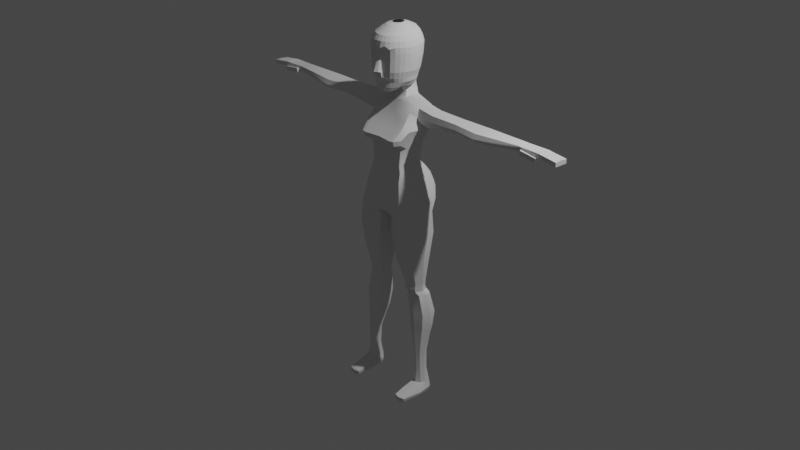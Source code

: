 # Source: personajehbdgfvjkhbdfvjhbdfjhb.blend  (saved by Blender 3.2.14; exported with 4.5.12 LTS)
import bpy
from mathutils import Matrix  # noqa: F401  (used for matrix-valued properties, if any)

bpy.ops.wm.read_factory_settings(use_empty=True)
scene = bpy.context.scene
scene.name = 'Scene'

# ---- collections
col_collection = bpy.data.collections.new('Collection'); scene.collection.children.link(col_collection)

# ---- node groups
ng_auto_smooth = bpy.data.node_groups.new('Auto Smooth', 'GeometryNodeTree')
_s = ng_auto_smooth.interface.new_socket(name='Geometry', in_out='OUTPUT', socket_type='NodeSocketGeometry')
_s = ng_auto_smooth.interface.new_socket(name='Geometry', in_out='INPUT', socket_type='NodeSocketGeometry')
_s = ng_auto_smooth.interface.new_socket(name='Angle', in_out='INPUT', socket_type='NodeSocketFloat')
_s.subtype = 'ANGLE'
_s.min_value = 0.0
_s.max_value = 3.142
ng_auto_smooth.is_modifier = True
_N = ng_auto_smooth.nodes; _L = ng_auto_smooth.links
n0 = _N.new('NodeGroupOutput'); n0.name = 'Group Output'; n0.location = (480, -100)
n1 = _N.new('NodeGroupInput'); n1.name = 'Group Input'; n1.location = (-420, -300)
n2 = _N.new('NodeGroupInput'); n2.name = 'Group Input.001'; n2.location = (-60, -100)
n3 = _N.new('GeometryNodeSetShadeSmooth'); n3.name = 'Set Shade Smooth'; n3.location = (120, -100)
n3.domain = 'EDGE'
n4 = _N.new('GeometryNodeSetShadeSmooth'); n4.name = 'Set Shade Smooth.001'; n4.location = (300, -100)
n5 = _N.new('GeometryNodeInputMeshEdgeAngle'); n5.name = 'Edge Angle'; n5.location = (-420, -220)
n6 = _N.new('GeometryNodeInputEdgeSmooth'); n6.name = 'Is Edge Smooth'; n6.location = (-60, -160)
n7 = _N.new('GeometryNodeInputShadeSmooth'); n7.name = 'Is Face Smooth'; n7.location = (-240, -340)
n8 = _N.new('FunctionNodeBooleanMath'); n8.name = 'Boolean Math'; n8.location = (-60, -220)
n9 = _N.new('FunctionNodeCompare'); n9.name = 'Compare'; n9.location = (-240, -180)
n9.operation = 'LESS_EQUAL'
_L.new(n5.outputs[0], n9.inputs[0])
_L.new(n4.outputs[0], n0.inputs[0])
_L.new(n1.outputs[1], n9.inputs[1])
_L.new(n9.outputs[0], n8.inputs[0])
_L.new(n7.outputs[0], n8.inputs[1])
_L.new(n2.outputs[0], n3.inputs[0])
_L.new(n6.outputs[0], n3.inputs[1])
_L.new(n3.outputs[0], n4.inputs[0])
_L.new(n8.outputs[0], n3.inputs[2])
n0.is_active_output = True

# ---- world
world_world = bpy.data.worlds.new('World'); scene.world = world_world
world_world.use_nodes = True; world_world.node_tree.nodes.clear()
_N = world_world.node_tree.nodes; _L = world_world.node_tree.links
n0 = _N.new('ShaderNodeOutputWorld'); n0.name = 'World Output'; n0.location = (300, 300)
n1 = _N.new('ShaderNodeBackground'); n1.name = 'Background'; n1.location = (10, 300)
n1.inputs[0].default_value = (0.05088, 0.05088, 0.05088, 1.0)
_L.new(n1.outputs[0], n0.inputs[0])
n0.is_active_output = True
world_world.color = (0.05088, 0.05088, 0.05088)
world_world.use_sun_shadow = False
world_world.sun_shadow_jitter_overblur = 0.0

# ---- cameras
cam_camera = bpy.data.cameras.new('Camera')
cam_camera.clip_end = 100.0
cam_camera.ortho_scale = 7.314

# ---- lights
light_light = bpy.data.lights.new('Light', 'POINT')
light_light.transmission_factor = 0.0
light_light.energy = 1000.0
light_light.shadow_soft_size = 0.1
light_light.shadow_maximum_resolution = 0.006
light_light.use_absolute_resolution = True

# ---- meshes
me_cylinder_001 = bpy.data.meshes.new('Cylinder.001')
me_cylinder_001.from_pydata([(-4.61, 1.561, -13.86), (-6.399, 1.0, 1.0), (-3.31, 1.089, -13.86), (-5.756, 0.7071, 1.0), (-2.771, -0.05123, -13.86), (-5.489, 2.98e-08, 1.0), (-3.31, -1.192, -13.86), (-5.756, -0.7071, 1.0), (-4.61, -1.664, -13.86), (-6.399, -1.0, 1.0), (-5.911, -1.192, -13.86), (-7.042, -0.7071, 1.0), (-6.45, -0.05123, -13.86), (-7.309, 2.98e-08, 1.0), (-5.911, 1.089, -13.86), (-7.042, 0.7071, 1.0), (-5.013, 1.128, -12.67), (-3.513, 0.6502, -12.67), (-2.891, -0.5023, -12.67), (-3.513, -1.655, -12.67), (-5.013, -2.132, -12.67), (-6.513, -1.655, -12.67), (-7.135, -0.5023, -12.67), (-6.513, 0.6502, -12.67), (-3.409, 1.007, -13.26), (-2.88, -0.19, -13.26), (-3.409, -1.387, -13.26), (-4.685, -1.882, -13.26), (-5.961, -1.387, -13.26), (-6.489, -0.19, -13.26), (-5.961, 1.007, -13.26), (-4.685, 1.502, -13.26), (-5.705, 1.18, -9.314), (-3.939, 0.6266, -9.314), (-3.208, -0.7095, -9.314), (-3.939, -2.046, -9.314), (-5.705, -2.599, -9.314), (-7.47, -2.046, -9.314), (-8.201, -0.7095, -9.314), (-7.47, 0.6266, -9.314), (-5.891, 1.107, -5.423), (-4.577, 0.688, -5.423), (-4.033, -0.3231, -5.423), (-4.577, -1.334, -5.423), (-5.891, -1.753, -5.423), (-7.205, -1.334, -5.423), (-7.749, -0.3231, -5.423), (-7.205, 0.688, -5.423), (-4.272, 0.6317, -6.668), (-3.637, -0.539, -6.668), (-4.272, -1.71, -6.668), (-5.805, -2.194, -6.668), (-7.338, -1.71, -6.668), (-7.972, -0.539, -6.668), (-7.338, 0.6317, -6.668), (-5.805, 1.117, -6.668), (-6.234, 1.122, -2.295), (-5.455, 0.8044, -2.295), (-5.132, 0.03668, -2.295), (-5.455, -0.7311, -2.295), (-6.234, -1.049, -2.295), (-7.014, -0.7311, -2.295), (-7.337, 0.03668, -2.295), (-7.014, 0.8044, -2.295), (-3.988, 3.664, -23.12), (-1.421, 2.636, -23.12), (-0.357, 0.1525, -23.12), (-1.421, -2.331, -23.12), (-3.988, -3.359, -23.12), (-6.556, -2.331, -23.12), (-7.619, 0.1525, -23.12), (-6.556, 2.636, -23.12), (-4.552, -1.667, -14.73), (-3.132, -1.207, -14.73), (-5.972, 1.013, -14.73), (-6.56, -0.09727, -14.73), (-2.544, -0.09727, -14.73), (-3.132, 1.013, -14.73), (-5.972, -1.207, -14.73), (-4.552, 1.473, -14.73), (-4.27, -2.35, -18.2), (-6.264, 1.987, -18.2), (-1.451, 0.1906, -18.2), (-6.264, -1.606, -18.2), (-4.27, 2.731, -18.2), (-2.276, -1.606, -18.2), (-7.09, 0.1906, -18.2), (-2.276, 1.987, -18.2), (-3.839, 2.995, -27.29), (-1.51, 2.775, -26.36), (-0.5453, 0.1525, -25.72), (-1.51, -2.331, -26.1), (-4.229, -3.887, -27.44), (-5.979, -3.121, -28.37), (-7.132, -0.5709, -28.61), (-6.168, 1.951, -28.22), (0.0, 2.95, -26.68), (0.0, 0.1525, -25.78), (0.0, -2.331, -26.1), (0.0, -3.376, -27.17), (-3.523, 2.416, -33.51), (-2.886, 2.446, -33.47), (-2.872, -2.67, -33.41), (-4.114, -2.267, -33.43), (-4.424, -0.295, -33.57), (-4.16, 1.622, -33.55), (0.0, 2.471, -33.27), (0.0, -2.496, -34.52), (-6.111, -0.7475, -30.44), (-5.452, -3.243, -29.95), (0.0, -4.213, -29.28), (-4.937, -3.351, -31.11), (-5.484, 1.921, -30.21), (0.0, 3.003, -28.78), (-2.454, 2.7, -29.15), (-3.969, 3.026, -29.68), (-3.884, -3.188, -26.04), (-1.483, -1.876, -25.21), (-0.4888, 0.4624, -24.94), (-1.483, 2.457, -25.39), (-6.284, 2.457, -26.69), (-7.278, 0.1187, -26.96), (-6.284, -2.219, -26.69), (-3.884, 3.425, -26.04), (-5.139, -0.5933, -32.49), (0.0, -3.789, -31.71), (-4.693, 1.777, -32.37), (0.0, 2.98, -31.46), (-4.608, -3.008, -32.38), (-3.065, -3.724, -32.24), (-2.542, 2.601, -31.8), (-3.618, 2.759, -32.09), (-3.216, 2.328, -34.63), (-2.863, 2.446, -34.61), (-3.568, -1.79, -34.65), (-3.714, -0.08393, -34.66), (-3.568, 1.622, -34.65), (0.0, 2.097, -34.51), (-0.892, -2.32, -34.56), (-4.756, -3.276, -43.11), (-5.061, -2.887, -43.37), (-5.444, -1.753, -44.36), (-5.032, -0.2609, -43.68), (0.0, 0.1778, -44.28), (-5.256, 1.959, -40.5), (-5.687, -0.2974, -40.51), (-5.256, -2.553, -40.5), (-4.215, -2.946, -40.48), (0.0, 2.587, -40.34), (-3.174, 3.048, -40.46), (-4.215, 2.893, -40.48), (-4.41, -0.08393, -37.6), (-3.597, -2.261, -37.57), (-3.023, 2.446, -37.55), (-4.172, 1.622, -37.59), (-4.172, -1.79, -37.59), (0.0, 2.097, -37.45), (-3.597, 2.328, -37.57), (0.0, -2.496, -37.46), (-4.643, 3.082, -39.3), (-4.643, -2.132, -39.3), (0.0, 3.763, -39.16), (-3.884, 4.095, -39.28), (-4.957, 0.6373, -39.31), (-3.125, 4.264, -39.26), (-4.978, 0.0083, -42.35), (-5.308, -3.162, -42.05), (0.0, 0.7263, -42.94), (-4.177, 0.9596, -43.07), (-3.305, 1.078, -43.05), (-5.63, -1.057, -40.58), (-4.205, -3.137, -41.54), (-3.21, 2.137, -41.52), (-5.154, -0.2734, -41.36), (-5.151, -2.775, -41.08), (0.0, 1.709, -41.41), (-4.205, 1.993, -41.54), (-4.683, 0.7336, -38.45), (-3.074, 4.044, -38.41), (-4.407, 2.966, -38.45), (-4.407, -1.902, -38.45), (0.0, 3.587, -38.3), (-3.74, 3.89, -38.43), (-1.147, -3.258, -44.37), (-1.717, -2.932, -44.69), (-2.074, -1.812, -45.06), (-1.717, -0.3112, -44.69), (0.0, -3.559, -46.17), (0.0, -2.892, -39.45), (-13.57, -3.23, -42.51), (-13.64, -2.887, -43.08), (-13.61, -0.2609, -43.25), (-13.56, 0.0083, -42.52), (-13.73, -0.2734, -41.98), (-14.02, -1.753, -43.76), (-14.21, -1.057, -41.55), (-13.73, -2.775, -41.82), (-8.27, -2.887, -43.01), (-8.187, 0.0083, -42.24), (-8.363, -0.2734, -41.49), (-8.36, -2.775, -41.28), (-8.205, -3.23, -42.23), (-8.241, -0.2609, -43.25), (-8.653, -1.753, -43.84), (-8.839, -1.057, -40.9), (-27.4, -1.11, -42.39), (-27.41, -1.649, -43.45), (-27.43, -0.4637, -43.4), (-27.43, -2.614, -42.96), (-18.59, -3.337, -42.98), (-18.48, 0.4263, -42.41), (-18.71, 0.06016, -41.86), (-18.7, -3.192, -41.7), (-18.5, -3.782, -42.41), (-18.55, 0.07644, -43.15), (-19.08, -1.862, -43.68), (-19.32, -0.958, -41.42), (-27.07, -2.875, -42.98), (-27.07, -0.4637, -43.42), (-27.05, -1.649, -43.67), (-27.04, -1.11, -42.41), (-27.07, -2.596, -43.32), (-27.07, -0.2452, -42.99), (-27.06, -0.4739, -42.67), (-27.06, -2.506, -42.58), (-0.933, -0.1991, -46.2), (-0.933, -3.094, -46.2), (-1.225, -2.67, -46.2), (-1.346, -1.646, -46.14), (-1.225, -0.623, -46.2), (-0.9589, 0.5736, -47.32), (-0.9589, -2.927, -47.32), (-1.312, -2.414, -47.32), (-1.459, -1.177, -47.25), (-1.312, 0.06101, -47.32), (-0.8926, -0.236, -45.52), (-1.137, -3.228, -45.21), (-1.57, -1.749, -45.64), (-1.371, -0.6793, -45.52), (-1.371, -2.82, -45.52), (-5.028, -3.059, -42.86), (0.0, 0.5819, -47.34), (0.0, -0.2262, -45.47), (0.0, -0.1895, -46.23), (0.0, -3.178, -40.41), (0.0, -3.082, -41.37), (0.0, -3.178, -42.33), (0.0, -3.273, -43.29), (0.0, -3.368, -44.25), (0.0, -3.464, -45.21), (-3.686, -3.26, -43.38), (-5.017, -2.929, -43.64), (-3.481, -3.125, -42.99), (-3.357, -3.213, -42.34), (-4.552, -3.437, -42.34), (-4.786, -3.122, -43.51), (-4.655, -3.339, -42.89), (-3.686, -3.26, -43.38), (-2.009, -3.199, -42.34), (-1.22, -3.021, -33.26), (-1.74, -2.496, -37.51), (-2.019, -3.187, -43.12), (-2.053, -3.259, -44.01), (-1.97, -3.738, -27.27), (-1.973, -3.18, -40.44), (-1.321, -3.908, -32.05), (-1.706, -4.487, -29.36), (-2.001, -3.22, -41.45), (-3.467, -4.488, -29.66), (-2.518, 2.659, -30.23), (-3.853, 2.917, -30.66), (-3.458, -4.257, -30.72), (-5.742, -0.6845, -31.28), (0.0, -4.046, -30.26), (-5.189, 1.862, -31.1), (0.0, 2.994, -29.88), (-1.455, -4.349, -30.44), (-2.882, -3.813, -27.34), (-2.057, -2.811, -33.32), (-2.179, -3.826, -32.2), (-2.593, -4.525, -29.47), (-2.473, -4.474, -30.56), (-5.276, -1.422, -13.86), (-6.728, -0.8502, 1.0), (-5.78, -1.888, -12.67), (-5.337, -1.629, -13.26), (-6.608, -2.316, -9.314), (-6.563, -1.539, -5.423), (-6.589, -1.946, -6.668), (-6.633, -0.8864, -2.295), (-5.301, -2.833, -23.12), (-5.278, -1.432, -14.73), (-5.29, -1.97, -18.2), (-5.303, -3.76, -28.07), (-3.903, -2.815, -33.43), (-5.111, -2.693, -26.37), (-3.998, -3.671, -32.31), (-4.624, -4.271, -29.95), (-4.477, -4.03, -30.93), (-1.784, -2.143, -34.59), (-2.676, -1.966, -34.62), (0.0, -3.098, -33.22), (-2.676, -1.966, -34.62), (-6.345, 5.057, 5.372), (-5.431, 4.85, 5.372), (-5.427, 1.601, 5.372), (-5.607, -0.7938, 5.441), (-6.549, -1.55, 5.441), (-7.589, -0.7938, 5.441), (-7.805, 1.601, 5.372), (-7.47, 4.85, 5.372), (-7.129, -1.368, 5.441), (-6.472, -1.388, 3.29), (-6.937, -1.253, 3.29), (-5.564, -1.033, 3.29), (-6.472, 1.314, 3.29), (-5.564, 0.8653, 3.29), (-5.188, 0.05029, 3.29), (-7.38, 0.8653, 3.29), (-7.757, 0.05029, 3.29), (-7.38, -1.033, 3.29), (-6.512, -1.55, 4.444), (-5.18, -0.7938, 4.444), (-6.302, 5.057, 4.589), (-4.994, 1.601, 4.513), (-7.525, 4.85, 4.589), (-8.238, 1.601, 4.513), (-7.28, -1.368, 4.444), (-5.289, 4.85, 4.589), (-7.931, -0.7938, 4.444), (-6.532, -1.55, 4.942), (-5.35, -0.7938, 4.942), (-6.32, 5.057, 4.942), (-5.119, 1.601, 4.942), (-7.652, 4.85, 4.942), (-8.073, 1.601, 4.942), (-7.224, -1.368, 4.942), (-5.198, 4.85, 4.942), (-7.802, -0.7938, 4.942), (-5.818, -1.273, 4.942), (-5.776, -1.312, 4.444), (-5.95, -1.364, 3.29), (-6.016, -1.302, 5.441), (-7.166, -1.33, 4.06), (-5.222, 3.077, 4.107), (-7.748, -0.8734, 4.06), (-6.499, -1.496, 4.06), (-5.308, -0.8734, 4.06), (-6.568, 3.239, 4.107), (-5.058, 1.086, 4.107), (-7.636, 3.077, 4.107), (-8.078, 1.086, 4.107), (-5.834, -1.329, 4.06), (-27.43, -2.596, -43.3), (-27.43, -0.5061, -42.97), (-27.43, -0.4739, -42.65), (-27.43, -2.506, -42.56), (-31.77, -1.649, -43.45), (-31.79, -0.3937, -43.4), (-31.79, -2.66, -43.3), (-31.79, -0.3936, -42.65), (-31.79, -2.662, -42.56), (-27.82, -0.4707, -43.07), (-27.61, -0.5016, -42.35), (-31.79, -2.633, -43.27), (-31.79, -2.634, -42.56), (-28.13, -0.01636, -43.07), (-27.92, -0.04728, -42.35), (-31.79, -0.3937, -43.36), (-31.77, -1.521, -43.39), (-31.79, -0.3936, -42.68), (-31.78, -0.9051, -43.34), (-31.78, -2.089, -43.3), (-31.78, -0.9522, -43.34), (-31.78, -2.141, -43.29), (-31.79, -0.9607, -42.62), (-31.79, -1.528, -42.6), (-31.79, -2.095, -42.58), (-31.77, -1.568, -43.39), (-31.79, -0.3936, -42.68), (-31.79, -0.3936, -42.68), (-31.79, -1.527, -42.63), (-31.79, -0.9174, -42.65), (-31.79, -2.095, -42.61), (-31.79, -2.145, -42.58), (-31.79, -0.9603, -42.65), (-31.79, -2.145, -42.61), (-31.79, -1.568, -42.6), (-31.79, -1.568, -42.63), (-31.79, -0.3937, -43.36), (-31.79, -2.661, -43.27), (-31.79, -0.918, -42.62), (-31.79, -2.661, -42.59), (-31.78, -2.14, -43.38), (-31.78, -2.088, -43.38), (-31.77, -1.568, -43.45), (-31.77, -1.52, -43.45), (-31.78, -0.9513, -43.42), (-31.78, -0.9037, -43.42), (-31.79, -2.633, -43.3), (-31.79, -2.634, -42.59), (-31.79, -0.4163, -43.4), (-31.79, -0.4168, -42.68), (-31.79, -0.4164, -43.36), (-31.79, -0.4168, -42.64), (-35.05, -2.633, -42.94), (-35.05, -2.634, -42.26), (-35.04, -2.145, -42.28), (-35.04, -2.141, -42.96), (-35.03, -1.568, -43.06), (-35.04, -2.089, -42.97), (-31.08, -0.4707, -42.74), (-31.39, -0.01636, -42.74), (-31.18, -0.04728, -42.02), (-30.86, -0.5016, -42.02), (-35.04, -0.9174, -42.32), (-35.04, -0.9051, -43.01), (-35.04, -0.9522, -43.01), (-35.03, -1.521, -43.06), (-35.04, -2.095, -42.28), (-35.04, -0.9603, -42.32), (-35.04, -1.568, -42.3), (-35.05, -0.4164, -43.03), (-35.04, -1.527, -42.3), (-35.05, -0.4168, -42.35), (0.0, -3.243, -47.27)], [], [(56, 1, 3, 57), (57, 3, 5, 58), (58, 5, 7, 59), (59, 7, 9, 60), (289, 283, 11, 61), (61, 11, 13, 62), (336, 330, 307, 311), (62, 13, 15, 63), (63, 15, 1, 56), (85, 80, 68, 67), (30, 23, 16, 31), (29, 22, 23, 30), (28, 21, 22, 29), (285, 284, 21, 28), (26, 19, 20, 27), (25, 18, 19, 26), (24, 17, 18, 25), (31, 16, 17, 24), (0, 31, 24, 2), (2, 24, 25, 4), (4, 25, 26, 6), (6, 26, 27, 8), (282, 285, 28, 10), (10, 28, 29, 12), (12, 29, 30, 14), (14, 30, 31, 0), (23, 39, 32, 16), (22, 38, 39, 23), (21, 37, 38, 22), (284, 286, 37, 21), (19, 35, 36, 20), (18, 34, 35, 19), (17, 33, 34, 18), (16, 32, 33, 17), (54, 47, 40, 55), (53, 46, 47, 54), (52, 45, 46, 53), (288, 287, 45, 52), (50, 43, 44, 51), (49, 42, 43, 50), (48, 41, 42, 49), (55, 40, 41, 48), (32, 55, 48, 33), (33, 48, 49, 34), (34, 49, 50, 35), (35, 50, 51, 36), (286, 288, 52, 37), (37, 52, 53, 38), (38, 53, 54, 39), (39, 54, 55, 32), (47, 63, 56, 40), (46, 62, 63, 47), (45, 61, 62, 46), (287, 289, 61, 45), (43, 59, 60, 44), (42, 58, 59, 43), (41, 57, 58, 42), (40, 56, 57, 41), (117, 116, 92, 91), (86, 81, 71, 70), (87, 82, 66, 65), (292, 83, 69, 290), (81, 84, 64, 71), (84, 87, 65, 64), (82, 85, 67, 66), (83, 86, 70, 69), (10, 12, 75, 78), (4, 6, 73, 76), (0, 2, 77, 79), (14, 0, 79, 74), (282, 10, 78, 291), (2, 4, 76, 77), (12, 14, 74, 75), (6, 8, 72, 73), (78, 75, 86, 83), (76, 73, 85, 82), (79, 77, 87, 84), (74, 79, 84, 81), (291, 78, 83, 292), (77, 76, 82, 87), (75, 74, 81, 86), (73, 72, 80, 85), (119, 118, 90, 89), (121, 120, 95, 94), (295, 122, 93, 293), (118, 117, 91, 90), (123, 119, 89, 88), (120, 123, 88, 95), (122, 121, 94, 93), (92, 277, 263, 91), (90, 91, 98, 97), (89, 90, 97, 96), (128, 124, 104, 103), (124, 126, 105, 104), (278, 279, 129, 102), (130, 127, 106, 101), (131, 130, 101, 100), (126, 131, 100, 105), (95, 88, 115, 112), (88, 89, 114, 115), (89, 96, 113, 114), (93, 109, 297, 293), (94, 95, 112, 108), (265, 276, 281, 279), (93, 94, 108, 109), (69, 70, 121, 122), (71, 64, 123, 120), (64, 65, 119, 123), (66, 67, 117, 118), (290, 69, 122, 295), (70, 71, 120, 121), (65, 66, 118, 119), (67, 68, 116, 117), (274, 270, 131, 126), (270, 269, 130, 131), (269, 275, 127, 130), (92, 268, 280, 277), (272, 274, 126, 124), (111, 272, 124, 128), (104, 105, 136, 135), (101, 106, 137, 133), (105, 100, 132, 136), (103, 104, 135, 134), (100, 101, 133, 132), (169, 167, 143), (169, 143, 186, 142, 165, 168), (162, 164, 149, 150), (160, 163, 145, 146), (159, 162, 150, 144), (164, 161, 148, 149), (163, 159, 144, 145), (135, 136, 154, 151), (133, 137, 156, 153), (136, 132, 157, 154), (134, 135, 151, 155), (132, 133, 153, 157), (177, 179, 159, 163), (178, 181, 161, 164), (179, 182, 162, 159), (180, 177, 163, 160), (182, 178, 164, 162), (176, 172, 169, 168), (173, 176, 168, 165), (172, 175, 167, 169), (171, 174, 166), (145, 144, 173, 170), (147, 146, 174, 171), (149, 148, 175, 172), (144, 150, 176, 173), (146, 145, 170, 174), (150, 149, 172, 176), (264, 260, 152, 147), (157, 153, 178, 182), (155, 151, 177, 180), (154, 157, 182, 179), (153, 156, 181, 178), (147, 152, 155, 180, 160, 146), (151, 154, 179, 177), (140, 141, 185, 184, 251), (141, 142, 186, 185), (203, 197, 190, 194), (204, 199, 193, 195), (201, 200, 196, 189), (200, 204, 195, 196), (202, 203, 194, 191), (199, 198, 192, 193), (198, 202, 191, 192), (197, 201, 189, 190), (140, 240, 166, 201, 197), (165, 142, 202, 198), (173, 165, 198, 199), (142, 141, 203, 202), (174, 170, 204, 200), (166, 174, 200, 201), (170, 173, 199, 204), (141, 140, 197, 203), (218, 219, 206, 207), (219, 221, 353, 206), (222, 218, 207, 354), (190, 189, 213, 209), (192, 191, 214, 210), (193, 192, 210, 211), (191, 194, 215, 214), (196, 195, 216, 212), (189, 196, 212, 213), (195, 193, 211, 216), (194, 190, 209, 215), (209, 213, 217, 221), (210, 214, 218, 222), (211, 210, 222, 223), (214, 215, 219, 218), (212, 216, 220, 224), (213, 212, 224, 217), (216, 211, 223, 220), (215, 209, 221, 219), (237, 238, 229, 228), (236, 239, 227, 226), (238, 235, 225, 229), (239, 237, 228, 227), (229, 225, 230, 234), (227, 228, 233, 232), (187, 249, 236, 226), (228, 229, 234, 233), (226, 227, 232, 231), (184, 185, 237, 239), (186, 143, 235, 238), (183, 184, 239, 236), (185, 186, 238, 237), (221, 217, 208, 353), (140, 255, 139, 240), (230, 225, 243, 241), (143, 242, 235), (243, 225, 235, 242), (249, 248, 183, 236), (248, 247, 261, 262, 183), (260, 264, 244, 188, 158), (245, 244, 264, 267), (246, 245, 267, 258), (247, 246, 258, 261), (252, 256, 139, 250), (253, 254, 256, 252), (254, 166, 240, 256), (171, 166, 254), (256, 240, 139), (139, 255, 184, 183, 262, 250), (184, 255, 251), (251, 255, 140), (258, 253, 252, 261), (99, 98, 91, 263), (265, 259, 301, 125), (128, 103, 134, 294, 296), (267, 171, 254, 253, 258), (110, 266, 276, 273), (110, 99, 263, 266), (261, 252, 250, 262), (264, 147, 171, 267), (276, 266, 280, 281), (125, 273, 276, 265), (109, 108, 272, 111), (108, 112, 274, 272), (114, 113, 275, 269), (115, 114, 269, 270), (112, 115, 270, 274), (268, 297, 298, 271), (263, 277, 280, 266), (129, 279, 281, 271), (278, 259, 265, 279), (92, 293, 297, 268), (129, 296, 294, 102), (128, 296, 298, 111), (68, 290, 295, 116), (116, 295, 293, 92), (72, 291, 292, 80), (8, 282, 291, 72), (80, 292, 290, 68), (44, 60, 289, 287), (36, 51, 288, 286), (51, 44, 287, 288), (20, 36, 286, 284), (8, 27, 285, 282), (27, 20, 284, 285), (60, 9, 283, 289), (155, 152, 260, 158, 107, 138, 299, 300, 134), (111, 298, 297, 109), (271, 281, 280, 268), (301, 259, 138, 107), (278, 102, 300, 299), (300, 102, 302), (299, 138, 259, 278), (134, 300, 302), (102, 294, 134, 302), (296, 129, 271, 298), (304, 303, 310, 309, 308, 311, 307, 342, 306, 305), (330, 339, 342, 307), (337, 332, 303, 304), (331, 333, 305, 306), (333, 337, 304, 305), (332, 334, 310, 303), (334, 335, 309, 310), (338, 336, 311, 308), (335, 338, 308, 309), (13, 11, 320, 319), (11, 283, 313, 320), (15, 13, 319, 318), (1, 15, 318, 315), (5, 3, 316, 317), (7, 5, 317, 314), (3, 1, 315, 316), (9, 7, 314, 341, 312), (283, 9, 312, 313), (351, 345, 329, 326), (345, 343, 327, 329), (350, 351, 326, 325), (348, 350, 325, 323), (349, 344, 328, 324), (347, 349, 324, 322), (344, 348, 323, 328), (346, 352, 340, 321), (343, 346, 321, 327), (326, 329, 338, 335), (329, 327, 336, 338), (325, 326, 335, 334), (323, 325, 334, 332), (324, 328, 337, 333), (322, 324, 333, 331), (328, 323, 332, 337), (321, 340, 339, 330), (327, 321, 330, 336), (340, 352, 347, 322), (342, 339, 331, 306), (352, 341, 314, 347), (339, 340, 322, 331), (313, 312, 346, 343), (312, 341, 352, 346), (316, 315, 348, 344), (314, 317, 349, 347), (317, 316, 344, 349), (315, 318, 350, 348), (318, 319, 351, 350), (320, 313, 343, 345), (319, 320, 345, 351), (217, 224, 356, 208), (220, 223, 355, 205), (224, 220, 205, 356), (223, 222, 354, 355), (206, 353, 359, 399, 393, 394, 357), (207, 206, 357, 395, 396, 397, 398, 401, 358), (208, 356, 361, 392, 390, 359, 353), (205, 355, 360, 404, 391, 375, 376, 387, 377, 384, 365, 361, 356), (355, 354, 207, 358, 389, 380, 370, 360), (400, 386, 407, 406), (372, 374, 386, 383), (364, 390, 392, 400), (371, 373, 385, 382), (367, 413, 414, 363), (386, 400, 365, 384), (369, 378, 388, 381), (402, 382, 391, 404), (383, 388, 421, 419), (383, 386, 384, 377), (396, 369, 373, 397), (385, 381, 376, 375), (357, 394, 372, 378, 395), (382, 385, 375, 391), (379, 380, 389, 358, 368), (400, 392, 361, 365), (401, 403, 368, 358), (370, 380, 379, 360), (381, 388, 387, 376), (388, 383, 377, 387), (395, 378, 369, 396), (373, 369, 418, 417), (394, 393, 374, 372), (359, 390, 364, 399), (397, 373, 371, 398), (399, 364, 374, 393), (381, 385, 420, 423), (398, 371, 403, 401), (368, 403, 402, 379), (379, 402, 404, 360), (409, 410, 419, 421), (411, 414, 413, 412), (422, 416, 415, 424), (417, 418, 423, 420), (408, 405, 406, 407), (402, 403, 422, 424), (363, 414, 411, 362), (385, 373, 417, 420), (374, 364, 405, 408), (388, 378, 409, 421), (366, 412, 413, 367), (378, 372, 410, 409), (372, 383, 419, 410), (403, 371, 416, 422), (382, 402, 424, 415), (369, 381, 423, 418), (371, 382, 415, 416), (364, 400, 406, 405), (386, 374, 408, 407), (362, 411, 412, 366), (362, 366, 367, 363), (226, 231, 425, 187)])
me_cylinder_001.polygons.foreach_set('use_smooth', [1, 1, 1, 1, 1, 1, 1, 1, 1, 1, 1, 1, 1, 1, 1, 1, 1, 1, 1, 1, 1, 1, 1, 1, 1, 1, 1, 1, 1, 1, 1, 1, 1, 1, 1, 1, 1, 1, 1, 1, 1, 1, 1, 1, 1, 1, 1, 1, 1, 1, 1, 1, 1, 1, 1, 1, 1, 1, 1, 1, 1, 1, 1, 1, 1, 1, 1, 1, 1, 1, 1, 1, 1, 1, 1, 1, 1, 1, 1, 1, 1, 1, 1, 1, 1, 1, 1, 1, 1, 1, 1, 1, 1, 1, 1, 1, 1, 1, 1, 1, 1, 1, 1, 1, 1, 1, 1, 1, 1, 1, 1, 1, 1, 1, 1, 1, 1, 1, 1, 1, 1, 1, 1, 1, 1, 1, 1, 1, 1, 1, 1, 1, 1, 1, 1, 1, 1, 1, 1, 1, 1, 1, 1, 1, 1, 1, 1, 1, 1, 1, 1, 0, 1, 1, 1, 1, 0, 1, 1, 1, 1, 1, 1, 1, 1, 1, 1, 1, 1, 1, 1, 1, 1, 1, 1, 1, 1, 1, 1, 1, 1, 1, 1, 1, 1, 1, 1, 1, 1, 1, 1, 1, 1, 1, 1, 1, 1, 1, 1, 1, 1, 1, 1, 1, 1, 1, 1, 1, 1, 1, 1, 1, 1, 1, 1, 0, 1, 1, 1, 1, 1, 1, 1, 1, 1, 1, 1, 1, 1, 1, 1, 1, 1, 1, 1, 1, 1, 1, 1, 1, 1, 1, 1, 1, 1, 1, 0, 1, 1, 1, 1, 1, 1, 1, 1, 1, 1, 1, 1, 1, 1, 1, 1, 1, 1, 1, 0, 0, 0, 1, 1, 1, 1, 1, 1, 1, 1, 1, 1, 1, 1, 1, 1, 1, 1, 1, 1, 1, 1, 1, 1, 1, 1, 1, 1, 1, 1, 1, 1, 1, 1, 1, 1, 1, 1, 1, 1, 1, 1, 1, 1, 1, 1, 1, 1, 1, 1, 1, 1, 1, 1, 1, 1, 1, 1, 1, 1, 1, 1, 1, 1, 1, 1, 1, 0, 1, 1, 1, 1, 1, 1, 1, 1, 1, 1, 1, 1, 1, 1, 1, 1, 1, 1, 1, 1, 1, 1, 1, 1, 1, 1, 0, 1, 1, 1, 1, 0, 1, 1, 1, 0, 1, 1, 1, 1, 1, 1, 1, 1, 0, 0, 1])
_uv = me_cylinder_001.uv_layers.new(name='UVMap')
_uv.uv.foreach_set('vector', [1.0, 0.8524, 1.0, 1.0, 0.875, 1.0, 0.875, 0.8524, 0.875, 0.8524, 0.875, 1.0, 0.75, 1.0, 0.75, 0.8524, 0.75, 0.8524, 0.75, 1.0, 0.625, 1.0, 0.625, 0.8524, 0.625, 0.8524, 0.625, 1.0, 0.5, 1.0, 0.5, 0.8524, 0.4361, 0.8524, 0.4361, 1.0, 0.375, 1.0, 0.375, 0.8524, 0.375, 0.8524, 0.375, 1.0, 0.25, 1.0, 0.25, 0.8524, 0.4361, 1.0, 0.5, 1.0, 0.5, 1.0, 0.4361, 1.0, 0.25, 0.8524, 0.25, 1.0, 0.125, 1.0, 0.125, 0.8524, 0.125, 0.8524, 0.125, 1.0, 0.0, 1.0, 0.0, 0.8524, 0.6357, 0.5, 0.504, 0.5, 0.5, 0.5, 0.625, 0.5, 0.1236, 0.5204, 0.125, 0.5417, 0.0, 0.5417, -0.001302, 0.5204, 0.2454, 0.5208, 0.25, 0.5417, 0.125, 0.5417, 0.1236, 0.5204, 0.3704, 0.5207, 0.375, 0.5417, 0.25, 0.5417, 0.2454, 0.5208, 0.4329, 0.5205, 0.4361, 0.5417, 0.375, 0.5417, 0.3704, 0.5207, 0.6297, 0.5209, 0.625, 0.5417, 0.5, 0.5417, 0.4984, 0.5204, 0.7545, 0.5206, 0.75, 0.5417, 0.625, 0.5417, 0.6297, 0.5209, 0.8767, 0.5203, 0.875, 0.5417, 0.75, 0.5417, 0.7545, 0.5206, 1.002, 0.5203, 1.0, 0.5417, 0.875, 0.5417, 0.8767, 0.5203, 1.0, 0.5, 1.002, 0.5203, 0.8767, 0.5203, 0.875, 0.5, 0.875, 0.5, 0.8767, 0.5203, 0.7545, 0.5206, 0.75, 0.5, 0.75, 0.5, 0.7545, 0.5206, 0.6297, 0.5209, 0.625, 0.5, 0.625, 0.5, 0.6297, 0.5209, 0.4984, 0.5204, 0.5, 0.5, 0.4361, 0.5, 0.4329, 0.5205, 0.3704, 0.5207, 0.375, 0.5, 0.375, 0.5, 0.3704, 0.5207, 0.2454, 0.5208, 0.25, 0.5, 0.25, 0.5, 0.2454, 0.5208, 0.1236, 0.5204, 0.125, 0.5, 0.125, 0.5, 0.1236, 0.5204, -0.001302, 0.5204, 0.0, 0.5, 0.125, 0.5417, 0.125, 0.6542, 0.0, 0.6542, 0.0, 0.5417, 0.25, 0.5417, 0.25, 0.6542, 0.125, 0.6542, 0.125, 0.5417, 0.375, 0.5417, 0.375, 0.6542, 0.25, 0.6542, 0.25, 0.5417, 0.4361, 0.5417, 0.4361, 0.6542, 0.375, 0.6542, 0.375, 0.5417, 0.625, 0.5417, 0.625, 0.6542, 0.5, 0.6542, 0.5, 0.5417, 0.75, 0.5417, 0.75, 0.6542, 0.625, 0.6542, 0.625, 0.5417, 0.875, 0.5417, 0.875, 0.6542, 0.75, 0.6542, 0.75, 0.5417, 1.0, 0.5417, 1.0, 0.6542, 0.875, 0.6542, 0.875, 0.5417, 0.125, 0.7415, 0.125, 0.7826, 0.0, 0.7826, 0.0, 0.7415, 0.25, 0.7415, 0.25, 0.7826, 0.125, 0.7826, 0.125, 0.7415, 0.375, 0.7415, 0.375, 0.7826, 0.25, 0.7826, 0.25, 0.7415, 0.4361, 0.7415, 0.4361, 0.7826, 0.375, 0.7826, 0.375, 0.7415, 0.625, 0.7415, 0.625, 0.7826, 0.5, 0.7826, 0.5, 0.7415, 0.75, 0.7415, 0.75, 0.7826, 0.625, 0.7826, 0.625, 0.7415, 0.875, 0.7415, 0.875, 0.7826, 0.75, 0.7826, 0.75, 0.7415, 1.0, 0.7415, 1.0, 0.7826, 0.875, 0.7826, 0.875, 0.7415, 1.0, 0.6542, 1.0, 0.7415, 0.875, 0.7415, 0.875, 0.6542, 0.875, 0.6542, 0.875, 0.7415, 0.75, 0.7415, 0.75, 0.6542, 0.75, 0.6542, 0.75, 0.7415, 0.625, 0.7415, 0.625, 0.6542, 0.625, 0.6542, 0.625, 0.7415, 0.5, 0.7415, 0.5, 0.6542, 0.4361, 0.6542, 0.4361, 0.7415, 0.375, 0.7415, 0.375, 0.6542, 0.375, 0.6542, 0.375, 0.7415, 0.25, 0.7415, 0.25, 0.6542, 0.25, 0.6542, 0.25, 0.7415, 0.125, 0.7415, 0.125, 0.6542, 0.125, 0.6542, 0.125, 0.7415, 0.0, 0.7415, 0.0, 0.6542, 0.125, 0.7826, 0.125, 0.8524, 0.0, 0.8524, 0.0, 0.7826, 0.25, 0.7826, 0.25, 0.8524, 0.125, 0.8524, 0.125, 0.7826, 0.375, 0.7826, 0.375, 0.8524, 0.25, 0.8524, 0.25, 0.7826, 0.4361, 0.7826, 0.4361, 0.8524, 0.375, 0.8524, 0.375, 0.7826, 0.625, 0.7826, 0.625, 0.8524, 0.5, 0.8524, 0.5, 0.7826, 0.75, 0.7826, 0.75, 0.8524, 0.625, 0.8524, 0.625, 0.7826, 0.875, 0.7826, 0.875, 0.8524, 0.75, 0.8524, 0.75, 0.7826, 1.0, 0.7826, 1.0, 0.8524, 0.875, 0.8524, 0.875, 0.7826, 0.625, 0.5, 0.5, 0.5, 0.5, 0.5, 0.625, 0.5, 0.2392, 0.5, 0.1209, 0.5, 0.125, 0.5, 0.25, 0.5, 0.874, 0.5, 0.7582, 0.5, 0.75, 0.5, 0.875, 0.5, 0.4341, 0.5, 0.3673, 0.5, 0.375, 0.5, 0.4361, 0.5, 0.1209, 0.5, -0.007675, 0.5, 0.0, 0.5, 0.125, 0.5, 1.005, 0.5, 0.874, 0.5, 0.875, 0.5, 1.0, 0.5, 0.7582, 0.5, 0.6357, 0.5, 0.625, 0.5, 0.75, 0.5, 0.3673, 0.5, 0.2392, 0.5, 0.25, 0.5, 0.375, 0.5, 0.375, 0.5, 0.25, 0.5, 0.25, 0.5, 0.375, 0.5, 0.75, 0.5, 0.625, 0.5, 0.625, 0.5, 0.75, 0.5, 1.0, 0.5, 0.875, 0.5, 0.875, 0.5, 1.0, 0.5, 0.125, 0.5, 0.0, 0.5, 0.0, 0.5, 0.125, 0.5, 0.4361, 0.5, 0.375, 0.5, 0.375, 0.5, 0.4361, 0.5, 0.875, 0.5, 0.75, 0.5, 0.75, 0.5, 0.875, 0.5, 0.25, 0.5, 0.125, 0.5, 0.125, 0.5, 0.25, 0.5, 0.625, 0.5, 0.5, 0.5, 0.5, 0.5, 0.625, 0.5, 0.375, 0.5, 0.25, 0.5, 0.2392, 0.5, 0.3673, 0.5, 0.75, 0.5, 0.625, 0.5, 0.6357, 0.5, 0.7582, 0.5, 1.0, 0.5, 0.875, 0.5, 0.874, 0.5, 1.005, 0.5, 0.125, 0.5, 0.0, 0.5, -0.007675, 0.5, 0.1209, 0.5, 0.4361, 0.5, 0.375, 0.5, 0.3673, 0.5, 0.4341, 0.5, 0.875, 0.5, 0.75, 0.5, 0.7582, 0.5, 0.874, 0.5, 0.25, 0.5, 0.125, 0.5, 0.1209, 0.5, 0.2392, 0.5, 0.625, 0.5, 0.5, 0.5, 0.504, 0.5, 0.6357, 0.5, 0.875, 0.5, 0.75, 0.5, 0.75, 0.5, 0.875, 0.5, 0.25, 0.5, 0.125, 0.5, 0.125, 0.5, 0.25, 0.5, 0.4361, 0.5, 0.375, 0.5, 0.375, 0.5, 0.4361, 0.5, 0.75, 0.5, 0.625, 0.5, 0.625, 0.5, 0.75, 0.5, 1.0, 0.5, 0.875, 0.5, 0.875, 0.5, 1.0, 0.5, 0.125, 0.5, 0.0, 0.5, 0.0, 0.5, 0.125, 0.5, 0.375, 0.5, 0.25, 0.5, 0.25, 0.5, 0.375, 0.5, 0.5, 0.5, 0.5, 0.5, 0.5, 0.5, 0.625, 0.5, 0.99, 0.25, 0.9197, 0.08029, 0.9197, 0.08029, 0.99, 0.25, 0.9197, 0.4197, 0.99, 0.25, 0.99, 0.25, 0.9197, 0.4197, 0.3777, 0.5, 0.2525, 0.5, 0.25, 0.5, 0.375, 0.5, 0.2525, 0.5, 0.1241, 0.5, 0.125, 0.5, 0.25, 0.5, 0.4719, 0.5, 0.5021, 0.5, 0.5027, 0.5, 0.4438, 0.5, 0.9197, 0.4197, 0.9197, 0.4197, 0.9197, 0.4197, 0.9197, 0.4197, 1.004, 0.5, 0.8757, 0.5, 0.875, 0.5, 1.0, 0.5, 0.1241, 0.5, -0.004073, 0.5, 0.0, 0.5, 0.125, 0.5, 0.125, 0.5, 0.0, 0.5, 0.0, 0.5, 0.125, 0.5, 1.0, 0.5, 0.875, 0.5, 0.875, 0.5, 1.0, 0.5, 0.9197, 0.4197, 0.9197, 0.4197, 0.9197, 0.4197, 0.9197, 0.4197, 0.375, 0.5, 0.375, 0.5, 0.4367, 0.5, 0.4361, 0.5, 0.25, 0.5, 0.125, 0.5, 0.125, 0.5, 0.25, 0.5, 0.5015, 0.5, 0.5006, 0.5, 0.5013, 0.5, 0.5021, 0.5, 0.375, 0.5, 0.25, 0.5, 0.25, 0.5, 0.375, 0.5, 0.375, 0.5, 0.25, 0.5, 0.25, 0.5, 0.375, 0.5, 0.125, 0.5, 0.0, 0.5, 0.0, 0.5, 0.125, 0.5, 1.0, 0.5, 0.875, 0.5, 0.875, 0.5, 1.0, 0.5, 0.75, 0.5, 0.625, 0.5, 0.625, 0.5, 0.75, 0.5, 0.4361, 0.5, 0.375, 0.5, 0.375, 0.5, 0.4361, 0.5, 0.25, 0.5, 0.125, 0.5, 0.125, 0.5, 0.25, 0.5, 0.875, 0.5, 0.75, 0.5, 0.75, 0.5, 0.875, 0.5, 0.625, 0.5, 0.5, 0.5, 0.5, 0.5, 0.625, 0.5, 0.1246, 0.5, -0.001664, 0.5, -0.004073, 0.5, 0.1241, 0.5, 1.002, 0.5, 0.8753, 0.5, 0.8757, 0.5, 1.004, 0.5, 0.9197, 0.4197, 0.9197, 0.4197, 0.9197, 0.4197, 0.9197, 0.4197, 0.5, 0.5, 0.5014, 0.5, 0.5007, 0.5, 0.5, 0.5, 0.251, 0.5, 0.1246, 0.5, 0.1241, 0.5, 0.2525, 0.5, 0.3761, 0.5, 0.251, 0.5, 0.2525, 0.5, 0.3777, 0.5, 0.25, 0.5, 0.125, 0.5, 0.125, 0.5, 0.25, 0.5, 0.9197, 0.4197, 0.9197, 0.4197, 0.9197, 0.4197, 0.9197, 0.4197, 0.125, 0.5, 0.0, 0.5, 0.0, 0.5, 0.125, 0.5, 0.375, 0.5, 0.25, 0.5, 0.25, 0.5, 0.375, 0.5, 1.0, 0.5, 0.875, 0.5, 0.875, 0.5, 1.0, 0.5, 0.9197, 0.4197, 0.9197, 0.4197, 0.9197, 0.4197, 0.875, 0.5, 0.0, 0.5, 0.125, 0.5, 0.125, 0.5, 0.125, 0.5, 1.0, 0.5, 0.9955, 0.5, 0.8744, 0.5, 0.875, 0.5, 1.0, 0.5, 0.3781, 0.5, 0.25, 0.5, 0.25, 0.5, 0.375, 0.5, 0.1219, 0.5, -0.001907, 0.5, 0.0, 0.5, 0.125, 0.5, 0.9197, 0.4197, 0.9197, 0.4197, 0.9197, 0.4197, 0.9197, 0.4197, 0.25, 0.5, 0.1219, 0.5, 0.125, 0.5, 0.25, 0.5, 0.25, 0.5, 0.125, 0.5, 0.1175, 0.5, 0.25, 0.5, 0.9197, 0.4197, 0.9197, 0.4197, 0.9197, 0.4197, 0.9197, 0.4197, 0.125, 0.5, 0.0, 0.5, -0.004577, 0.5, 0.1175, 0.5, 0.375, 0.5, 0.25, 0.5, 0.25, 0.5, 0.3825, 0.5, 1.0, 0.5, 0.875, 0.5, 0.8735, 0.5, 0.9893, 0.5, 0.25, 0.5, 0.1197, 0.5, 0.1219, 0.5, 0.25, 0.5, 0.9197, 0.4197, 0.9197, 0.4197, 0.9197, 0.4197, 0.9197, 0.4197, 0.1197, 0.5, -0.003242, 0.5, -0.001907, 0.5, 0.1219, 0.5, 0.3803, 0.5, 0.25, 0.5, 0.25, 0.5, 0.3781, 0.5, 0.9924, 0.5, 0.8739, 0.5, 0.8744, 0.5, 0.9955, 0.5, 1.0, 0.5, 0.875, 0.5, 0.875, 0.5, 1.0, 0.5, 0.125, 0.5, 0.0, 0.5, 0.0, 0.5, 0.125, 0.5, 0.9197, 0.4197, 0.9197, 0.4197, 0.9197, 0.4197, 0.9197, 0.4197, 0.5, 0.5, 0.375, 0.5, 0.375, 0.5, 0.25, 0.5, 0.125, 0.5, 0.125, 0.5, 0.25, 0.5, 0.5, 0.5, 0.375, 0.5, 0.375, 0.5, 0.5, 0.5, 0.9197, 0.4197, 0.9197, 0.4197, 0.9197, 0.4197, 0.9197, 0.4197, 0.125, 0.5, 0.0, 0.5, 0.0, 0.5, 0.125, 0.5, 0.375, 0.5, 0.25, 0.5, 0.25, 0.5, 0.375, 0.5, 1.0, 0.5, 0.875, 0.5, 0.875, 0.5, 1.0, 0.5, 0.5, 0.5, 0.501, 0.5, 0.5021, 0.5, 0.5, 0.5, 0.9893, 0.5, 0.8735, 0.5, 0.8739, 0.5, 0.9924, 0.5, 0.3825, 0.5, 0.25, 0.5, 0.25, 0.5, 0.3803, 0.5, 0.1175, 0.5, -0.004577, 0.5, -0.003242, 0.5, 0.1197, 0.5, 0.9197, 0.4197, 0.9197, 0.4197, 0.9197, 0.4197, 0.9197, 0.4197, 0.5, 0.5, 0.5021, 0.5, 0.3825, 0.5, 0.3803, 0.5, 0.3781, 0.5, 0.375, 0.5, 0.25, 0.5, 0.1175, 0.5, 0.1197, 0.5, 0.25, 0.5, 0.375, 0.5, 0.25, 0.5, 0.25, 0.5, 0.375, 0.5, 0.375, 0.5, 0.25, 0.5, 0.125, 0.5, 0.125, 0.5, 0.25, 0.5, 0.25, 0.5, 0.375, 0.5, 0.375, 0.5, 0.25, 0.5, 0.25, 0.5, 0.125, 0.5, 0.125, 0.5, 0.25, 0.5, 0.375, 0.5, 0.375, 0.5, 0.375, 0.5, 0.375, 0.5, 0.375, 0.5, 0.25, 0.5, 0.25, 0.5, 0.375, 0.5, 0.125, 0.5, 0.25, 0.5, 0.25, 0.5, 0.125, 0.5, 0.125, 0.5, 0.125, 0.5, 0.125, 0.5, 0.125, 0.5, 0.125, 0.5, 0.125, 0.5, 0.125, 0.5, 0.125, 0.5, 0.375, 0.5, 0.375, 0.5, 0.375, 0.5, 0.375, 0.5, 0.375, 0.5, 0.375, 0.5, 0.375, 0.5, 0.375, 0.5, 0.375, 0.5, 0.125, 0.5, 0.125, 0.5, 0.125, 0.5, 0.125, 0.5, 0.125, 0.5, 0.125, 0.5, 0.125, 0.5, 0.125, 0.5, 0.125, 0.5, 0.25, 0.5, 0.25, 0.5, 0.125, 0.5, 0.375, 0.5, 0.25, 0.5, 0.25, 0.5, 0.375, 0.5, 0.375, 0.5, 0.375, 0.5, 0.375, 0.5, 0.375, 0.5, 0.25, 0.5, 0.125, 0.5, 0.125, 0.5, 0.25, 0.5, 0.25, 0.5, 0.375, 0.5, 0.375, 0.5, 0.25, 0.5, 0.125, 0.5, 0.25, 0.5, 0.25, 0.5, 0.125, 0.5, 0.25, 0.5, 0.375, 0.5, 0.375, 0.5, 0.25, 0.5, 0.125, 0.5, 0.125, 0.5, 0.125, 0.5, 0.125, 0.5, 0.375, 0.5, 0.375, 0.5, 0.375, 0.5, 0.375, 0.5, 0.125, 0.5, 0.125, 0.5, 0.125, 0.5, 0.125, 0.5, 0.125, 0.5, 0.125, 0.5, 0.125, 0.5, 0.125, 0.5, 0.125, 0.5, 0.25, 0.5, 0.25, 0.5, 0.125, 0.5, 0.375, 0.5, 0.25, 0.5, 0.25, 0.5, 0.375, 0.5, 0.375, 0.5, 0.375, 0.5, 0.375, 0.5, 0.375, 0.5, 0.25, 0.5, 0.125, 0.5, 0.125, 0.5, 0.25, 0.5, 0.25, 0.5, 0.375, 0.5, 0.375, 0.5, 0.25, 0.5, 0.375, 0.5, 0.375, 0.5, 0.375, 0.5, 0.375, 0.5, 0.125, 0.5, 0.125, 0.5, 0.125, 0.5, 0.125, 0.5, 0.125, 0.5, 0.125, 0.5, 0.125, 0.5, 0.125, 0.5, 0.125, 0.5, 0.25, 0.5, 0.25, 0.5, 0.125, 0.5, 0.375, 0.5, 0.25, 0.5, 0.25, 0.5, 0.375, 0.5, 0.375, 0.5, 0.375, 0.5, 0.375, 0.5, 0.375, 0.5, 0.25, 0.5, 0.125, 0.5, 0.125, 0.5, 0.25, 0.5, 0.25, 0.5, 0.375, 0.5, 0.375, 0.5, 0.25, 0.5, 0.25, 0.5, 0.125, 0.5, 0.125, 0.5, 0.25, 0.5, 0.5, 0.5, 0.375, 0.5, 0.375, 0.5, 0.5, 0.5, 0.125, 0.5, 0.0, 0.5, 0.0, 0.5, 0.125, 0.5, 0.375, 0.5, 0.25, 0.5, 0.25, 0.5, 0.375, 0.5, 0.125, 0.5, 0.0, 0.5, 0.0, 0.5, 0.125, 0.5, 0.375, 0.5, 0.25, 0.5, 0.25, 0.5, 0.375, 0.5, 0.5, 0.5, 0.5, 0.5, 0.5, 0.5, 0.5, 0.5, 0.25, 0.5, 0.125, 0.5, 0.125, 0.5, 0.25, 0.5, 0.5, 0.5, 0.375, 0.5, 0.375, 0.5, 0.5, 0.5, 0.375, 0.5, 0.25, 0.5, 0.25, 0.5, 0.375, 0.5, 0.125, 0.5, 0.0, 0.5, 0.0, 0.5, 0.125, 0.5, 0.5, 0.5, 0.375, 0.5, 0.375, 0.5, 0.5, 0.5, 0.25, 0.5, 0.125, 0.5, 0.125, 0.5, 0.25, 0.5, 0.375, 0.5, 0.375, 0.5, 0.375, 0.5, 0.375, 0.5, 0.375, 0.5, 0.375, 0.5, 0.3852, 0.5, 0.375, 0.5, 0.0, 0.5, 0.0, 0.5, 0.0, 0.0, 0.0, 0.0, 0.0, 0.5, 0.0, 0.0, 0.0, 0.5, 0.0, 0.0, 0.0, 0.5, 0.0, 0.5, 0.0, 0.0, 0.5, 0.5, 0.5, 0.5, 0.5, 0.5, 0.5, 0.5, 0.5, 0.5, 0.5, 0.5, 0.4498, 0.5, 0.4708, 0.5, 0.5, 0.5, 0.501, 0.5, 0.5, 0.5, 0.5, 0.5, 0.0, 0.0, 0.5, 0.5, 0.5, 0.5, 0.5, 0.5, 0.5, 0.5, 0.5, 0.5, 0.5, 0.5, 0.5, 0.5, 0.5, 0.5, 0.4497, 0.5, 0.5, 0.5, 0.5, 0.5, 0.4497, 0.5, 0.4498, 0.5, 0.4135, 0.5, 0.3843, 0.5, 0.3852, 0.5, 0.4182, 0.5, 0.416, 0.5, 0.3861, 0.5, 0.3843, 0.5, 0.4135, 0.5, 0.3861, 0.5, 0.375, 0.5, 0.375, 0.5, 0.3843, 0.5, 0.5, 0.5, 0.375, 0.5, 0.3861, 0.5, 0.3843, 0.5, 0.375, 0.5, 0.3852, 0.5, 0.3852, 0.5, 0.375, 0.5, 0.375, 0.5, 0.5, 0.5, 0.4708, 0.5, 0.4182, 0.5, 0.375, 0.5, 0.375, 0.5, 0.375, 0.5, 0.375, 0.5, 0.375, 0.5, 0.375, 0.5, 0.4497, 0.5, 0.416, 0.5, 0.4135, 0.5, 0.4498, 0.5, 0.5, 0.5, 0.9197, 0.08029, 0.625, 0.5, 0.5, 0.5, 0.5015, 0.5, 0.5, 0.5, 0.5, 0.5, 0.5, 0.5, 0.3777, 0.5, 0.375, 0.5, 0.375, 0.5, 0.4086, 0.5, 0.4387, 0.5, 0.5, 0.5, 0.5, 0.5, 0.3861, 0.5, 0.416, 0.5, 0.4497, 0.5, 0.5, 0.5, 0.5, 0.5, 0.5006, 0.5, 0.5, 0.5, 0.5, 0.5, 0.5, 0.5, 0.5, 0.5, 0.5, 0.5, 0.4498, 0.5, 0.4135, 0.5, 0.4182, 0.5, 0.4708, 0.5, 0.5, 0.5, 0.5, 0.5, 0.5, 0.5, 0.5, 0.5, 0.5006, 0.5, 0.5, 0.5, 0.5007, 0.5, 0.5013, 0.5, 0.5, 0.5, 0.5, 0.5, 0.5006, 0.5, 0.5015, 0.5, 0.375, 0.5, 0.25, 0.5, 0.251, 0.5, 0.3761, 0.5, 0.25, 0.5, 0.125, 0.5, 0.1246, 0.5, 0.251, 0.5, 0.9197, 0.4197, 0.9197, 0.4197, 0.9197, 0.4197, 0.9197, 0.4197, 1.0, 0.5, 0.875, 0.5, 0.8753, 0.5, 1.002, 0.5, 0.125, 0.5, 0.0, 0.5, -0.001664, 0.5, 0.1246, 0.5, 0.5014, 0.5, 0.4367, 0.5, 0.4376, 0.5, 0.5019, 0.5, 0.5, 0.5, 0.5, 0.5, 0.5007, 0.5, 0.5, 0.5, 0.5027, 0.5, 0.5021, 0.5, 0.5013, 0.5, 0.5019, 0.5, 0.4719, 0.5, 0.5, 0.5, 0.5015, 0.5, 0.5021, 0.5, 0.5, 0.5, 0.4361, 0.5, 0.4367, 0.5, 0.5014, 0.5, 0.5027, 0.5, 0.4387, 0.5, 0.4086, 0.5, 0.4438, 0.5, 0.3777, 0.5, 0.4387, 0.5, 0.4376, 0.5, 0.3761, 0.5, 0.5, 0.5, 0.4361, 0.5, 0.4361, 0.5, 0.5, 0.5, 0.5, 0.5, 0.4361, 0.5, 0.4361, 0.5, 0.5, 0.5, 0.5, 0.5, 0.4361, 0.5, 0.4341, 0.5, 0.504, 0.5, 0.5, 0.5, 0.4361, 0.5, 0.4361, 0.5, 0.5, 0.5, 0.504, 0.5, 0.4341, 0.5, 0.4361, 0.5, 0.5, 0.5, 0.5, 0.7826, 0.5, 0.8524, 0.4361, 0.8524, 0.4361, 0.7826, 0.5, 0.6542, 0.5, 0.7415, 0.4361, 0.7415, 0.4361, 0.6542, 0.5, 0.7415, 0.5, 0.7826, 0.4361, 0.7826, 0.4361, 0.7415, 0.5, 0.5417, 0.5, 0.6542, 0.4361, 0.6542, 0.4361, 0.5417, 0.5, 0.5, 0.4984, 0.5204, 0.4329, 0.5205, 0.4361, 0.5, 0.4984, 0.5204, 0.5, 0.5417, 0.4361, 0.5417, 0.4329, 0.5205, 0.5, 0.8524, 0.5, 1.0, 0.4361, 1.0, 0.4361, 0.8524, 0.3825, 0.5, 0.5021, 0.5, 0.501, 0.5, 0.5, 0.5, 0.5, 0.5, 0.4688, 0.5, 0.4375, 0.5, 0.4062, 0.5, 0.375, 0.5, 0.3761, 0.5, 0.4376, 0.5, 0.4367, 0.5, 0.375, 0.5, 0.5019, 0.5, 0.5013, 0.5, 0.5007, 0.5, 0.5014, 0.5, 0.5, 0.5, 0.5, 0.5, 0.5, 0.5, 0.5, 0.5, 0.0, 0.0, 0.0, 0.0, 0.0, 0.0, 0.0, 0.0, 0.0, 0.0, 0.0, 0.0, 0.0, 0.0, 0.0, 0.0, 0.0, 0.0, 0.0, 0.0, 0.0, 0.0, 0.375, 0.5, 0.4062, 0.5, 0.4062, 0.5, 0.0, 0.0, 0.4086, 0.5, 0.375, 0.5, 0.0, 0.0, 0.4387, 0.5, 0.5027, 0.5, 0.5019, 0.5, 0.4376, 0.5, 0.875, 1.0, 1.0, 1.0, 0.125, 1.0, 0.25, 1.0, 0.375, 1.0, 0.4361, 1.0, 0.5, 1.0, 0.5708, 1.0, 0.625, 1.0, 0.75, 1.0, 0.5, 1.0, 0.5755, 1.0, 0.5708, 1.0, 0.5, 1.0, 0.875, 1.0, 1.0, 1.0, 1.0, 1.0, 0.875, 1.0, 0.625, 1.0, 0.75, 1.0, 0.75, 1.0, 0.625, 1.0, 0.75, 1.0, 0.875, 1.0, 0.875, 1.0, 0.75, 1.0, 0.0, 1.0, 0.125, 1.0, 0.125, 1.0, 0.0, 1.0, 0.125, 1.0, 0.25, 1.0, 0.25, 1.0, 0.125, 1.0, 0.375, 1.0, 0.4361, 1.0, 0.4361, 1.0, 0.375, 1.0, 0.25, 1.0, 0.375, 1.0, 0.375, 1.0, 0.25, 1.0, 0.25, 1.0, 0.375, 1.0, 0.375, 1.0, 0.25, 1.0, 0.375, 1.0, 0.4361, 1.0, 0.4361, 1.0, 0.375, 1.0, 0.125, 1.0, 0.25, 1.0, 0.25, 1.0, 0.125, 1.0, 0.0, 1.0, 0.125, 1.0, 0.125, 1.0, 0.0, 1.0, 0.75, 1.0, 0.875, 1.0, 0.875, 1.0, 0.75, 1.0, 0.625, 1.0, 0.75, 1.0, 0.75, 1.0, 0.625, 1.0, 0.875, 1.0, 1.0, 1.0, 1.0, 1.0, 0.875, 1.0, 0.5, 1.0, 0.625, 1.0, 0.625, 1.0, 0.5719, 1.0, 0.5, 1.0, 0.4361, 1.0, 0.5, 1.0, 0.5, 1.0, 0.4361, 1.0, 0.25, 1.0, 0.375, 1.0, 0.375, 1.0, 0.25, 1.0, 0.375, 1.0, 0.4361, 1.0, 0.4361, 1.0, 0.375, 1.0, 0.125, 1.0, 0.25, 1.0, 0.25, 1.0, 0.125, 1.0, 0.0, 1.0, 0.125, 1.0, 0.125, 1.0, 0.0, 1.0, 0.75, 1.0, 0.875, 1.0, 0.875, 1.0, 0.75, 1.0, 0.625, 1.0, 0.75, 1.0, 0.75, 1.0, 0.625, 1.0, 0.875, 1.0, 1.0, 1.0, 1.0, 1.0, 0.875, 1.0, 0.5, 1.0, 0.57, 1.0, 0.5691, 1.0, 0.5, 1.0, 0.4361, 1.0, 0.5, 1.0, 0.5, 1.0, 0.4361, 1.0, 0.25, 1.0, 0.375, 1.0, 0.375, 1.0, 0.25, 1.0, 0.375, 1.0, 0.4361, 1.0, 0.4361, 1.0, 0.375, 1.0, 0.125, 1.0, 0.25, 1.0, 0.25, 1.0, 0.125, 1.0, 0.0, 1.0, 0.125, 1.0, 0.125, 1.0, 0.0, 1.0, 0.75, 1.0, 0.875, 1.0, 0.875, 1.0, 0.75, 1.0, 0.625, 1.0, 0.75, 1.0, 0.75, 1.0, 0.625, 1.0, 0.875, 1.0, 1.0, 1.0, 1.0, 1.0, 0.875, 1.0, 0.5, 1.0, 0.5691, 1.0, 0.5755, 1.0, 0.5, 1.0, 0.4361, 1.0, 0.5, 1.0, 0.5, 1.0, 0.4361, 1.0, 0.5691, 1.0, 0.57, 1.0, 0.625, 1.0, 0.625, 1.0, 0.5708, 1.0, 0.5755, 1.0, 0.625, 1.0, 0.625, 1.0, 0.57, 1.0, 0.5719, 1.0, 0.625, 1.0, 0.625, 1.0, 0.5755, 1.0, 0.5691, 1.0, 0.625, 1.0, 0.625, 1.0, 0.4361, 1.0, 0.5, 1.0, 0.5, 1.0, 0.4361, 1.0, 0.5, 1.0, 0.5719, 1.0, 0.57, 1.0, 0.5, 1.0, 0.875, 1.0, 1.0, 1.0, 1.0, 1.0, 0.875, 1.0, 0.625, 1.0, 0.75, 1.0, 0.75, 1.0, 0.625, 1.0, 0.75, 1.0, 0.875, 1.0, 0.875, 1.0, 0.75, 1.0, 0.0, 1.0, 0.125, 1.0, 0.125, 1.0, 0.0, 1.0, 0.125, 1.0, 0.25, 1.0, 0.25, 1.0, 0.125, 1.0, 0.375, 1.0, 0.4361, 1.0, 0.4361, 1.0, 0.375, 1.0, 0.25, 1.0, 0.375, 1.0, 0.375, 1.0, 0.25, 1.0, 0.375, 0.5, 0.375, 0.5, 0.375, 0.5, 0.375, 0.5, 0.25, 0.5, 0.125, 0.5, 0.125, 0.5, 0.25, 0.5, 0.375, 0.5, 0.25, 0.5, 0.25, 0.5, 0.375, 0.5, 0.125, 0.5, 0.125, 0.5, 0.125, 0.5, 0.125, 0.5, 0.25, 0.5, 0.375, 0.5, 0.375, 0.5, 0.3716, 0.5, 0.3107, 0.5, 0.3042, 0.5, 0.25, 0.5, 0.125, 0.5, 0.25, 0.5, 0.25, 0.5, 0.2419, 0.5, 0.2371, 0.5, 0.1805, 0.5, 0.1758, 0.5, 0.1273, 0.5, 0.125, 0.5, 0.375, 0.5, 0.375, 0.5, 0.375, 0.5, 0.375, 0.5, 0.375, 0.5, 0.375, 0.5, 0.375, 0.5, 0.25, 0.5, 0.125, 0.5, 0.125, 0.5, 0.1276, 0.5, 0.1828, 0.5, 0.1875, 0.5, 0.25, 0.5, 0.2545, 0.5, 0.3125, 0.5, 0.318, 0.5, 0.372, 0.5, 0.375, 0.5, 0.375, 0.5, 0.125, 0.5, 0.125, 0.5, 0.125, 0.5, 0.125, 0.5, 0.125, 0.5, 0.125, 0.5, 0.125, 0.5, 0.125, 0.5, 0.372, 0.5, 0.3177, 0.5, 0.3177, 0.5, 0.372, 0.5, 0.3051, 0.5, 0.3115, 0.5, 0.3177, 0.5, 0.3122, 0.5, 0.3716, 0.5, 0.375, 0.5, 0.375, 0.5, 0.372, 0.5, 0.1764, 0.5, 0.1812, 0.5, 0.1872, 0.5, 0.1825, 0.5, 0.0, 0.0, 0.0, 0.0, 0.0, 0.0, 0.0, 0.0, 0.3177, 0.5, 0.372, 0.5, 0.372, 0.5, 0.318, 0.5, 0.2391, 0.5, 0.2438, 0.5, 0.254, 0.5, 0.2495, 0.5, 0.1276, 0.5, 0.1825, 0.5, 0.1828, 0.5, 0.1276, 0.5, 0.3122, 0.5, 0.254, 0.5, 0.254, 0.5, 0.3122, 0.5, 0.3122, 0.5, 0.3177, 0.5, 0.318, 0.5, 0.3125, 0.5, 0.2371, 0.5, 0.2391, 0.5, 0.1812, 0.5, 0.1805, 0.5, 0.1872, 0.5, 0.2495, 0.5, 0.25, 0.5, 0.1875, 0.5, 0.25, 0.5, 0.3042, 0.5, 0.3051, 0.5, 0.2438, 0.5, 0.2419, 0.5, 0.1825, 0.5, 0.1872, 0.5, 0.1875, 0.5, 0.1828, 0.5, 0.125, 0.5, 0.125, 0.5, 0.125, 0.5, 0.125, 0.5, 0.125, 0.5, 0.372, 0.5, 0.375, 0.5, 0.375, 0.5, 0.372, 0.5, 0.1273, 0.5, 0.1273, 0.5, 0.125, 0.5, 0.125, 0.5, 0.125, 0.5, 0.125, 0.5, 0.125, 0.5, 0.125, 0.5, 0.2495, 0.5, 0.254, 0.5, 0.2545, 0.5, 0.25, 0.5, 0.254, 0.5, 0.3122, 0.5, 0.3125, 0.5, 0.2545, 0.5, 0.2419, 0.5, 0.2438, 0.5, 0.2391, 0.5, 0.2371, 0.5, 0.1812, 0.5, 0.2391, 0.5, 0.2391, 0.5, 0.1812, 0.5, 0.3042, 0.5, 0.3107, 0.5, 0.3115, 0.5, 0.3051, 0.5, 0.375, 0.5, 0.375, 0.5, 0.3716, 0.5, 0.3716, 0.5, 0.1805, 0.5, 0.1812, 0.5, 0.1764, 0.5, 0.1758, 0.5, 0.3716, 0.5, 0.3716, 0.5, 0.3115, 0.5, 0.3107, 0.5, 0.2495, 0.5, 0.1872, 0.5, 0.1872, 0.5, 0.2495, 0.5, 0.1758, 0.5, 0.1764, 0.5, 0.1273, 0.5, 0.1273, 0.5, 0.125, 0.5, 0.1273, 0.5, 0.1276, 0.5, 0.125, 0.5, 0.125, 0.5, 0.1276, 0.5, 0.1276, 0.5, 0.125, 0.5, 0.2438, 0.5, 0.3051, 0.5, 0.3122, 0.5, 0.254, 0.5, 0.0, 0.0, 0.0, 0.0, 0.0, 0.0, 0.0, 0.0, 0.1273, 0.5, 0.1764, 0.5, 0.1825, 0.5, 0.1276, 0.5, 0.1812, 0.5, 0.2391, 0.5, 0.2495, 0.5, 0.1872, 0.5, 0.3115, 0.5, 0.3716, 0.5, 0.372, 0.5, 0.3177, 0.5, 0.1276, 0.5, 0.1273, 0.5, 0.1273, 0.5, 0.1276, 0.5, 0.0, 0.0, 0.0, 0.0, 0.0, 0.0, 0.0, 0.0, 0.1872, 0.5, 0.1812, 0.5, 0.1812, 0.5, 0.1872, 0.5, 0.3115, 0.5, 0.3716, 0.5, 0.3716, 0.5, 0.3115, 0.5, 0.254, 0.5, 0.2438, 0.5, 0.2438, 0.5, 0.254, 0.5, 0.0, 0.0, 0.0, 0.0, 0.0, 0.0, 0.0, 0.0, 0.2438, 0.5, 0.3051, 0.5, 0.3051, 0.5, 0.2438, 0.5, 0.3051, 0.5, 0.3122, 0.5, 0.3122, 0.5, 0.3051, 0.5, 0.1273, 0.5, 0.1764, 0.5, 0.1764, 0.5, 0.1273, 0.5, 0.1825, 0.5, 0.1276, 0.5, 0.1276, 0.5, 0.1825, 0.5, 0.2391, 0.5, 0.2495, 0.5, 0.2495, 0.5, 0.2391, 0.5, 0.1764, 0.5, 0.1825, 0.5, 0.1825, 0.5, 0.1764, 0.5, 0.3716, 0.5, 0.372, 0.5, 0.372, 0.5, 0.3716, 0.5, 0.3177, 0.5, 0.3115, 0.5, 0.3115, 0.5, 0.3177, 0.5, 0.0, 0.0, 0.0, 0.0, 0.0, 0.0, 0.0, 0.0, 0.0, 0.0, 0.0, 0.0, 0.0, 0.0, 0.0, 0.0, 0.5, 0.5, 0.5, 0.5, 0.5, 0.5, 0.5, 0.5])
me_cylinder_001.update()
me_sphere = bpy.data.meshes.new('Sphere')
me_sphere.from_pydata([(-6.289e-06, 0.7965, 0.827), (-6.207e-06, 1.056, 0.583), (-9.846e-06, 1.089, 0.2714), (-1.479e-05, 1.06, 0.09643), (-0.01406, 0.8015, -0.8293), (-0.1318, 0.7862, -0.5385), (-0.2582, 0.7305, -0.5386), (-0.3748, 0.64, -0.5387), (-0.477, 0.5183, -0.5388), (-0.5608, 0.3701, -0.5391), (-0.6232, 0.2013, -0.5394), (-0.6615, 0.01826, -0.5397), (-0.6745, -0.1721, -0.5399), (-0.6616, -0.3628, -0.5398), (-0.6234, -0.5461, -0.5394), (-0.5613, -0.7147, -0.5391), (-0.4779, -0.8617, -0.539), (-0.3766, -0.9821, -0.5391), (-0.2618, -1.074, -0.5393), (-0.1378, -1.142, -0.5396), (0.0, -1.219, -0.5402), (0.0, -0.3378, 0.9633), (0.0, -0.6018, 0.9145), (0.0, -0.8366, 0.8345), (0.0, -1.131, 0.7261), (0.0, -1.289, 0.5936), (0.0, -1.348, 0.4423), (0.0, -1.333, 0.2835), (0.0, -1.329, 0.1076), (0.0, -1.109, -0.813), (-0.0002236, 0.8051, -0.5385), (-0.1556, 0.9216, -0.2455), (-0.03809, -0.3323, 0.9633), (-0.0747, -0.591, 0.9145), (-0.1085, -0.821, 0.8344), (-0.1381, -1.111, 0.726), (-0.1558, -1.267, 0.5935), (-0.1618, -1.35, 0.4262), (-0.1698, -1.278, 0.3881), (-0.09291, -1.296, 0.1075), (-0.07817, -1.089, -0.8143), (-0.3051, 0.8578, -0.2447), (-0.4429, 0.7542, -0.2434), (-0.07468, -0.316, 0.9632), (-0.1465, -0.559, 0.9144), (-0.2127, -0.7745, 0.8343), (-0.2707, -1.052, 0.7258), (-0.3052, -1.2, 0.5934), (-0.3268, -1.254, 0.4819), (-0.3294, -1.196, 0.4144), (-0.1406, -1.22, 0.1076), (-0.1355, -1.034, -0.8171), (-0.5637, 0.6148, -0.2415), (-0.6628, 0.445, -0.2389), (-0.1084, -0.2895, 0.9631), (-0.2126, -0.507, 0.9141), (-0.3087, -0.6991, 0.834), (-0.393, -0.9557, 0.7255), (-0.4429, -1.092, 0.5931), (-0.487, -1.174, 0.4037), (-0.4734, -1.11, 0.3594), (-0.4703, -1.107, 0.1075), (-0.1883, -0.9806, -0.8193), (-0.7365, 0.2514, -0.2356), (-0.7819, 0.04138, -0.2322), (-0.138, -0.2538, 0.9629), (-0.2706, -0.4371, 0.9139), (-0.3929, -0.5976, 0.8336), (-0.5001, -0.8266, 0.7251), (-0.5636, -0.9463, 0.5927), (-0.6032, -0.9863, 0.4417), (-0.6061, -0.9758, 0.2832), (-0.5978, -0.9601, 0.1074), (-0.2344, -0.8607, -0.8213), (-0.7972, -0.177, -0.2299), (-0.7819, -0.3953, -0.2298), (-0.1622, -0.2104, 0.9627), (-0.3182, -0.3518, 0.9135), (-0.462, -0.4739, 0.8331), (-0.588, -0.6693, 0.7245), (-0.6627, -0.7688, 0.5921), (-0.7091, -0.7993, 0.4411), (-0.7125, -0.793, 0.2827), (-0.7026, -0.7815, 0.1073), (-0.2722, -0.7133, -0.8164), (-0.7366, -0.6049, -0.2314), (-0.6632, -0.7976, -0.233), (-0.1803, -0.1608, 0.9625), (-0.3536, -0.2546, 0.9131), (-0.5133, -0.3328, 0.8325), (-0.6533, -0.4897, 0.7238), (-0.7363, -0.5662, 0.5914), (-0.7879, -0.5858, 0.4404), (-0.7916, -0.5842, 0.2821), (-0.7806, -0.5773, 0.1071), (-0.3003, -0.5442, -0.7942), (-0.5645, -0.9659, -0.2334), (-0.4449, -1.105, -0.2325), (-0.1914, -0.107, 0.9622), (-0.3754, -0.1491, 0.9126), (-0.5449, -0.1796, 0.8318), (-0.6935, -0.2948, 0.723), (-0.7816, -0.3463, 0.5905), (-0.8364, -0.3539, 0.4394), (-0.8404, -0.3574, 0.2812), (-0.8286, -0.3555, 0.1067), (-0.3176, -0.3605, -0.7586), (-0.1731, -1.222, -0.2303), (-0.1164, -1.418, -0.2281), (-0.1951, -0.05106, 0.962), (-0.3827, -0.03934, 0.9121), (-0.5556, -0.0203, 0.8311), (-0.7071, -0.09203, 0.7221), (-0.7969, -0.1176, 0.5895), (-0.8528, -0.1127, 0.4383), (-0.8568, -0.1213, 0.28), (-0.8448, -0.1246, 0.1057), (-0.3235, -0.1705, -0.7461), (0.0, -1.522, -0.2279), (-0.1914, 0.004885, 0.9617), (-0.3753, 0.07041, 0.9116), (-0.5449, 0.139, 0.8303), (-0.6935, 0.1108, 0.7211), (-0.7816, 0.1113, 0.5883), (-0.8364, 0.1286, 0.437), (-0.8403, 0.1148, 0.2785), (-0.8286, 0.1064, 0.1041), (-0.3174, 0.01809, -0.7675), (-0.1803, 0.05869, 0.9615), (-0.3536, 0.1759, 0.9111), (-0.5133, 0.2923, 0.8296), (-0.6533, 0.3058, 0.7202), (-0.7363, 0.3313, 0.5871), (-0.7879, 0.3607, 0.4355), (-0.7916, 0.3419, 0.2769), (-0.7805, 0.3286, 0.1023), (-0.2998, 0.1996, -0.7918), (-0.1622, 0.1083, 0.9612), (-0.3182, 0.2732, 0.9106), (-0.4619, 0.4335, 0.8289), (-0.5879, 0.4855, 0.7192), (-0.6626, 0.5342, 0.586), (-0.709, 0.5746, 0.4342), (-0.7124, 0.5512, 0.2753), (-0.7024, 0.5334, 0.1006), (-0.2712, 0.3676, -0.8075), (-0.138, 0.1517, 0.961), (-0.2706, 0.3585, 0.9102), (-0.3929, 0.5572, 0.8282), (-0.5, 0.643, 0.7184), (-0.5635, 0.712, 0.585), (-0.603, 0.7621, 0.433), (-0.6058, 0.7347, 0.2739), (-0.5974, 0.7129, 0.09906), (-0.2327, 0.5152, -0.8169), (-0.1084, 0.1874, 0.9609), (-0.2126, 0.4284, 0.9098), (-0.3087, 0.6588, 0.8277), (-0.3929, 0.7723, 0.7177), (-0.4428, 0.8579, 0.5841), (-0.4738, 0.9159, 0.432), (-0.476, 0.8853, 0.2728), (-0.4693, 0.8603, 0.09789), (-0.1859, 0.6367, -0.8228), (-0.07467, 0.2139, 0.9607), (-0.1465, 0.4804, 0.9096), (-0.2126, 0.7343, 0.8273), (-0.2706, 0.8684, 0.7172), (-0.305, 0.9663, 0.5835), (-0.3263, 1.03, 0.4313), (-0.3279, 0.9973, 0.272), (-0.3233, 0.9698, 0.09707), (-0.1325, 0.727, -0.8266), (-0.03807, 0.2302, 0.9607), (-0.07467, 0.5125, 0.9094), (-0.1084, 0.7808, 0.8271), (-0.138, 0.9276, 0.7169), (-0.1555, 1.033, 0.5832), (-0.1664, 1.101, 0.4309), (-0.1672, 1.066, 0.2715), (-0.1648, 1.037, 0.09658), (-0.07444, 0.7826, -0.8286), (-1.153e-05, 0.2357, 0.9606), (-8.133e-06, 0.5233, 0.9094), (-5.867e-06, 0.9476, 0.7168), (-7.063e-06, 1.124, 0.4308), (-4.388e-05, 0.9432, -0.2457), (-0.1192, 0.7847, -0.7083), (-0.2203, 0.7289, -0.7062), (-0.3135, 0.6384, -0.703), (-0.3953, 0.5166, -0.6981), (-0.4623, 0.3684, -0.6903), (-0.5122, 0.1997, -0.6777), (-0.5429, 0.01719, -0.6596), (-0.5533, -0.1726, -0.6445), (-0.543, -0.3631, -0.6505), (-0.5125, -0.5468, -0.6733), (-0.4629, -0.7157, -0.6915), (-0.3963, -0.863, -0.6978), (-0.3153, -0.9827, -0.6962), (-0.223, -1.071, -0.6909), (-0.1229, -1.129, -0.6843), (0.0, -1.158, -0.6783), (-0.014, 0.8036, -0.7091), (0.0, -1.356, -0.2426), (-0.167, -1.299, -0.2471), (-0.1402, 0.8334, -0.4301), (-0.5972, 0.3871, -0.419), (-0.2749, 0.7736, -0.4289), (-0.5079, 0.546, -0.4237), (-0.7046, -0.3993, -0.4032), (-0.6636, 0.2059, -0.4125), (-0.7183, -0.1949, -0.4006), (-0.4009, -1.062, -0.4158), (-0.6638, -0.5957, -0.4104), (-0.5088, -0.9332, -0.4181), (-0.2793, -1.161, -0.4104), (0.0, -1.335, -0.3918), (-0.0001067, 0.8536, -0.4305), (-0.3991, 0.6766, -0.4268), (-0.7045, 0.009446, -0.4051), (-0.5977, -0.7761, -0.4163), (-0.1521, -1.248, -0.4027)], [], [(29, 202, 201, 40), (73, 198, 197, 84), (117, 194, 193, 127), (154, 190, 189, 163), (127, 193, 192, 136), (181, 187, 203, 4), (84, 197, 196, 95), (25, 24, 35, 36), (26, 25, 36, 37), (27, 26, 37, 38), (28, 27, 38, 39), (118, 28, 39, 108), (22, 21, 32, 33), (204, 118, 108, 205), (23, 22, 33, 34), (24, 23, 34, 35), (108, 39, 50, 107), (33, 32, 43, 44), (34, 33, 44, 45), (35, 34, 45, 46), (36, 35, 46, 47), (37, 36, 47, 48), (38, 37, 48, 49), (39, 38, 49, 50), (47, 46, 57, 58), (48, 47, 58, 59), (49, 48, 59, 60), (50, 49, 60, 61), (107, 50, 61, 97), (44, 43, 54, 55), (45, 44, 55, 56), (46, 45, 56, 57), (97, 61, 72, 96), (55, 54, 65, 66), (56, 55, 66, 67), (57, 56, 67, 68), (58, 57, 68, 69), (59, 58, 69, 70), (60, 59, 70, 71), (61, 60, 71, 72), (70, 69, 80, 81), (71, 70, 81, 82), (72, 71, 82, 83), (96, 72, 83, 86), (66, 65, 76, 77), (67, 66, 77, 78), (68, 67, 78, 79), (69, 68, 79, 80), (77, 76, 87, 88), (78, 77, 88, 89), (79, 78, 89, 90), (80, 79, 90, 91), (81, 80, 91, 92), (82, 81, 92, 93), (83, 82, 93, 94), (86, 83, 94, 85), (92, 91, 102, 103), (93, 92, 103, 104), (94, 93, 104, 105), (85, 94, 105, 75), (88, 87, 98, 99), (89, 88, 99, 100), (90, 89, 100, 101), (91, 90, 101, 102), (100, 99, 110, 111), (101, 100, 111, 112), (102, 101, 112, 113), (103, 102, 113, 114), (104, 103, 114, 115), (105, 104, 115, 116), (75, 105, 116, 74), (99, 98, 109, 110), (115, 114, 124, 125), (116, 115, 125, 126), (74, 116, 126, 64), (110, 109, 119, 120), (111, 110, 120, 121), (112, 111, 121, 122), (202, 20, 19, 201), (113, 112, 122, 123), (114, 113, 123, 124), (122, 121, 130, 131), (200, 18, 17, 199), (123, 122, 131, 132), (124, 123, 132, 133), (125, 124, 133, 134), (126, 125, 134, 135), (64, 126, 135, 63), (120, 119, 128, 129), (121, 120, 129, 130), (135, 134, 143, 144), (63, 135, 144, 53), (129, 128, 137, 138), (130, 129, 138, 139), (131, 130, 139, 140), (198, 16, 15, 197), (132, 131, 140, 141), (133, 132, 141, 142), (134, 133, 142, 143), (140, 139, 148, 149), (196, 14, 13, 195), (141, 140, 149, 150), (142, 141, 150, 151), (143, 142, 151, 152), (144, 143, 152, 153), (53, 144, 153, 52), (138, 137, 146, 147), (139, 138, 147, 148), (153, 152, 161, 162), (52, 153, 162, 42), (147, 146, 155, 156), (148, 147, 156, 157), (149, 148, 157, 158), (194, 12, 11, 193), (150, 149, 158, 159), (151, 150, 159, 160), (152, 151, 160, 161), (192, 10, 9, 191), (159, 158, 167, 168), (160, 159, 168, 169), (161, 160, 169, 170), (162, 161, 170, 171), (42, 162, 171, 41), (156, 155, 164, 165), (157, 156, 165, 166), (158, 157, 166, 167), (41, 171, 180, 31), (165, 164, 173, 174), (166, 165, 174, 175), (167, 166, 175, 176), (190, 8, 7, 189), (168, 167, 176, 177), (169, 168, 177, 178), (170, 169, 178, 179), (171, 170, 179, 180), (177, 176, 184, 1), (178, 177, 1, 185), (179, 178, 185, 2), (180, 179, 2, 3), (31, 180, 3, 186), (174, 173, 182, 183), (175, 174, 183, 0), (176, 175, 0, 184), (188, 6, 5, 187), (201, 19, 18, 200), (193, 11, 10, 192), (51, 200, 199, 62), (62, 199, 198, 73), (187, 5, 30, 203), (191, 9, 8, 190), (40, 201, 200, 51), (95, 196, 195, 106), (199, 17, 16, 198), (197, 15, 14, 196), (189, 7, 6, 188), (163, 189, 188, 172), (136, 192, 191, 145), (195, 13, 12, 194), (145, 191, 190, 154), (172, 188, 187, 181), (106, 195, 194, 117), (217, 204, 205, 222), (20, 217, 222, 19), (19, 222, 216, 18), (18, 216, 213, 17), (17, 213, 215, 16), (16, 215, 221, 15), (15, 221, 214, 14), (14, 214, 210, 13), (13, 210, 212, 12), (12, 212, 220, 11), (11, 220, 211, 10), (10, 211, 207, 9), (9, 207, 209, 8), (8, 209, 219, 7), (7, 219, 208, 6), (6, 208, 206, 5), (5, 206, 218, 30), (218, 206, 31, 186), (206, 208, 41, 31), (208, 219, 42, 41), (219, 209, 52, 42), (209, 207, 53, 52), (207, 211, 63, 53), (211, 220, 64, 63), (220, 212, 74, 64), (212, 210, 75, 74), (210, 214, 85, 75), (214, 221, 86, 85), (221, 215, 96, 86), (215, 213, 97, 96), (213, 216, 107, 97), (216, 222, 205, 108, 107)])
_uv = me_sphere.uv_layers.new(name='UVMap')
_uv.uv.foreach_set('vector', [0.25, 0.4375, 0.25, 0.4437, 0.2188, 0.4437, 0.2188, 0.4375, 0.125, 0.4375, 0.125, 0.4437, 0.09375, 0.4437, 0.09375, 0.4375, 1.0, 0.4375, 1.0, 0.4437, 0.9687, 0.4437, 0.9687, 0.4375, 0.875, 0.4375, 0.875, 0.4437, 0.8437, 0.4437, 0.8437, 0.4375, 0.9687, 0.4375, 0.9687, 0.4437, 0.9375, 0.4437, 0.9375, 0.4375, 0.7812, 0.4375, 0.7812, 0.4437, 0.75, 0.4437, 0.75, 0.4375, 0.09375, 0.4375, 0.09375, 0.4437, 0.0625, 0.4437, 0.0625, 0.4375, 0.25, 0.6875, 0.25, 0.75, 0.2188, 0.75, 0.2188, 0.6875, 0.25, 0.625, 0.25, 0.6875, 0.2188, 0.6875, 0.2188, 0.625, 0.25, 0.5625, 0.25, 0.625, 0.2188, 0.625, 0.2188, 0.5625, 0.25, 0.5, 0.25, 0.5625, 0.2188, 0.5625, 0.2187, 0.5, 0.25, 0.4786, 0.25, 0.5, 0.2187, 0.5, 0.2187, 0.4786, 0.25, 0.875, 0.25, 0.9375, 0.2188, 0.9375, 0.2188, 0.875, 0.25, 0.4715, 0.25, 0.4786, 0.2187, 0.4786, 0.2187, 0.4715, 0.25, 0.8125, 0.25, 0.875, 0.2188, 0.875, 0.2188, 0.8125, 0.25, 0.75, 0.25, 0.8125, 0.2188, 0.8125, 0.2188, 0.75, 0.2187, 0.4786, 0.2187, 0.5, 0.1875, 0.5, 0.1875, 0.4786, 0.2188, 0.875, 0.2188, 0.9375, 0.1875, 0.9375, 0.1875, 0.875, 0.2188, 0.8125, 0.2188, 0.875, 0.1875, 0.875, 0.1875, 0.8125, 0.2188, 0.75, 0.2188, 0.8125, 0.1875, 0.8125, 0.1875, 0.75, 0.2188, 0.6875, 0.2188, 0.75, 0.1875, 0.75, 0.1875, 0.6875, 0.2188, 0.625, 0.2188, 0.6875, 0.1875, 0.6875, 0.1875, 0.625, 0.2188, 0.5625, 0.2188, 0.625, 0.1875, 0.625, 0.1875, 0.5625, 0.2187, 0.5, 0.2188, 0.5625, 0.1875, 0.5625, 0.1875, 0.5, 0.1875, 0.6875, 0.1875, 0.75, 0.1562, 0.75, 0.1562, 0.6875, 0.1875, 0.625, 0.1875, 0.6875, 0.1562, 0.6875, 0.1563, 0.625, 0.1875, 0.5625, 0.1875, 0.625, 0.1563, 0.625, 0.1562, 0.5625, 0.1875, 0.5, 0.1875, 0.5625, 0.1562, 0.5625, 0.1562, 0.5, 0.1875, 0.4786, 0.1875, 0.5, 0.1562, 0.5, 0.1562, 0.4786, 0.1875, 0.875, 0.1875, 0.9375, 0.1563, 0.9375, 0.1562, 0.875, 0.1875, 0.8125, 0.1875, 0.875, 0.1562, 0.875, 0.1562, 0.8125, 0.1875, 0.75, 0.1875, 0.8125, 0.1562, 0.8125, 0.1562, 0.75, 0.1562, 0.4786, 0.1562, 0.5, 0.125, 0.5, 0.125, 0.4786, 0.1562, 0.875, 0.1563, 0.9375, 0.125, 0.9375, 0.125, 0.875, 0.1562, 0.8125, 0.1562, 0.875, 0.125, 0.875, 0.125, 0.8125, 0.1562, 0.75, 0.1562, 0.8125, 0.125, 0.8125, 0.125, 0.75, 0.1562, 0.6875, 0.1562, 0.75, 0.125, 0.75, 0.125, 0.6875, 0.1563, 0.625, 0.1562, 0.6875, 0.125, 0.6875, 0.125, 0.625, 0.1562, 0.5625, 0.1563, 0.625, 0.125, 0.625, 0.125, 0.5625, 0.1562, 0.5, 0.1562, 0.5625, 0.125, 0.5625, 0.125, 0.5, 0.125, 0.625, 0.125, 0.6875, 0.09375, 0.6875, 0.09375, 0.625, 0.125, 0.5625, 0.125, 0.625, 0.09375, 0.625, 0.09375, 0.5625, 0.125, 0.5, 0.125, 0.5625, 0.09375, 0.5625, 0.09375, 0.5, 0.125, 0.4786, 0.125, 0.5, 0.09375, 0.5, 0.09375, 0.4786, 0.125, 0.875, 0.125, 0.9375, 0.09375, 0.9375, 0.09375, 0.875, 0.125, 0.8125, 0.125, 0.875, 0.09375, 0.875, 0.09375, 0.8125, 0.125, 0.75, 0.125, 0.8125, 0.09375, 0.8125, 0.09375, 0.75, 0.125, 0.6875, 0.125, 0.75, 0.09375, 0.75, 0.09375, 0.6875, 0.09375, 0.875, 0.09375, 0.9375, 0.0625, 0.9375, 0.0625, 0.875, 0.09375, 0.8125, 0.09375, 0.875, 0.0625, 0.875, 0.0625, 0.8125, 0.09375, 0.75, 0.09375, 0.8125, 0.0625, 0.8125, 0.0625, 0.75, 0.09375, 0.6875, 0.09375, 0.75, 0.0625, 0.75, 0.0625, 0.6875, 0.09375, 0.625, 0.09375, 0.6875, 0.0625, 0.6875, 0.0625, 0.625, 0.09375, 0.5625, 0.09375, 0.625, 0.0625, 0.625, 0.0625, 0.5625, 0.09375, 0.5, 0.09375, 0.5625, 0.0625, 0.5625, 0.0625, 0.5, 0.09375, 0.4786, 0.09375, 0.5, 0.0625, 0.5, 0.0625, 0.4786, 0.0625, 0.625, 0.0625, 0.6875, 0.03125, 0.6875, 0.03125, 0.625, 0.0625, 0.5625, 0.0625, 0.625, 0.03125, 0.625, 0.03125, 0.5625, 0.0625, 0.5, 0.0625, 0.5625, 0.03125, 0.5625, 0.03125, 0.5, 0.0625, 0.4786, 0.0625, 0.5, 0.03125, 0.5, 0.03125, 0.4786, 0.0625, 0.875, 0.0625, 0.9375, 0.03125, 0.9375, 0.03125, 0.875, 0.0625, 0.8125, 0.0625, 0.875, 0.03125, 0.875, 0.03125, 0.8125, 0.0625, 0.75, 0.0625, 0.8125, 0.03125, 0.8125, 0.03125, 0.75, 0.0625, 0.6875, 0.0625, 0.75, 0.03125, 0.75, 0.03125, 0.6875, 0.03125, 0.8125, 0.03125, 0.875, 0.0, 0.875, 0.0, 0.8125, 0.03125, 0.75, 0.03125, 0.8125, 0.0, 0.8125, 0.0, 0.75, 0.03125, 0.6875, 0.03125, 0.75, 0.0, 0.75, 0.0, 0.6875, 0.03125, 0.625, 0.03125, 0.6875, 0.0, 0.6875, 0.0, 0.625, 0.03125, 0.5625, 0.03125, 0.625, 0.0, 0.625, 0.0, 0.5625, 0.03125, 0.5, 0.03125, 0.5625, 0.0, 0.5625, 0.0, 0.5, 0.03125, 0.4786, 0.03125, 0.5, 0.0, 0.5, 0.0, 0.4786, 0.03125, 0.875, 0.03125, 0.9375, 0.0, 0.9375, 0.0, 0.875, 1.0, 0.5625, 1.0, 0.625, 0.9688, 0.625, 0.9687, 0.5625, 1.0, 0.5, 1.0, 0.5625, 0.9687, 0.5625, 0.9687, 0.5, 1.0, 0.4786, 1.0, 0.5, 0.9687, 0.5, 0.9687, 0.4786, 1.0, 0.875, 1.0, 0.9375, 0.9688, 0.9375, 0.9687, 0.875, 1.0, 0.8125, 1.0, 0.875, 0.9687, 0.875, 0.9687, 0.8125, 1.0, 0.75, 1.0, 0.8125, 0.9687, 0.8125, 0.9688, 0.75, 0.25, 0.4437, 0.25, 0.4537, 0.2187, 0.4537, 0.2188, 0.4437, 1.0, 0.6875, 1.0, 0.75, 0.9688, 0.75, 0.9687, 0.6875, 1.0, 0.625, 1.0, 0.6875, 0.9687, 0.6875, 0.9688, 0.625, 0.9688, 0.75, 0.9687, 0.8125, 0.9375, 0.8125, 0.9375, 0.75, 0.1875, 0.4437, 0.1875, 0.4537, 0.1562, 0.4537, 0.1562, 0.4437, 0.9687, 0.6875, 0.9688, 0.75, 0.9375, 0.75, 0.9375, 0.6875, 0.9688, 0.625, 0.9687, 0.6875, 0.9375, 0.6875, 0.9375, 0.625, 0.9687, 0.5625, 0.9688, 0.625, 0.9375, 0.625, 0.9375, 0.5625, 0.9687, 0.5, 0.9687, 0.5625, 0.9375, 0.5625, 0.9375, 0.5, 0.9687, 0.4786, 0.9687, 0.5, 0.9375, 0.5, 0.9375, 0.4786, 0.9687, 0.875, 0.9688, 0.9375, 0.9375, 0.9375, 0.9375, 0.875, 0.9687, 0.8125, 0.9687, 0.875, 0.9375, 0.875, 0.9375, 0.8125, 0.9375, 0.5, 0.9375, 0.5625, 0.9062, 0.5625, 0.9062, 0.5, 0.9375, 0.4786, 0.9375, 0.5, 0.9062, 0.5, 0.9062, 0.4786, 0.9375, 0.875, 0.9375, 0.9375, 0.9062, 0.9375, 0.9062, 0.875, 0.9375, 0.8125, 0.9375, 0.875, 0.9062, 0.875, 0.9062, 0.8125, 0.9375, 0.75, 0.9375, 0.8125, 0.9062, 0.8125, 0.9062, 0.75, 0.125, 0.4437, 0.125, 0.4537, 0.09375, 0.4537, 0.09375, 0.4437, 0.9375, 0.6875, 0.9375, 0.75, 0.9062, 0.75, 0.9062, 0.6875, 0.9375, 0.625, 0.9375, 0.6875, 0.9062, 0.6875, 0.9062, 0.625, 0.9375, 0.5625, 0.9375, 0.625, 0.9062, 0.625, 0.9062, 0.5625, 0.9062, 0.75, 0.9062, 0.8125, 0.875, 0.8125, 0.875, 0.75, 0.0625, 0.4437, 0.0625, 0.4537, 0.03125, 0.4537, 0.03125, 0.4437, 0.9062, 0.6875, 0.9062, 0.75, 0.875, 0.75, 0.875, 0.6875, 0.9062, 0.625, 0.9062, 0.6875, 0.875, 0.6875, 0.875, 0.625, 0.9062, 0.5625, 0.9062, 0.625, 0.875, 0.625, 0.875, 0.5625, 0.9062, 0.5, 0.9062, 0.5625, 0.875, 0.5625, 0.875, 0.5, 0.9062, 0.4786, 0.9062, 0.5, 0.875, 0.5, 0.875, 0.4786, 0.9062, 0.875, 0.9062, 0.9375, 0.875, 0.9375, 0.875, 0.875, 0.9062, 0.8125, 0.9062, 0.875, 0.875, 0.875, 0.875, 0.8125, 0.875, 0.5, 0.875, 0.5625, 0.8437, 0.5625, 0.8437, 0.5, 0.875, 0.4786, 0.875, 0.5, 0.8437, 0.5, 0.8437, 0.4786, 0.875, 0.875, 0.875, 0.9375, 0.8438, 0.9375, 0.8438, 0.875, 0.875, 0.8125, 0.875, 0.875, 0.8438, 0.875, 0.8437, 0.8125, 0.875, 0.75, 0.875, 0.8125, 0.8437, 0.8125, 0.8438, 0.75, 1.0, 0.4437, 1.0, 0.4537, 0.9687, 0.4537, 0.9687, 0.4437, 0.875, 0.6875, 0.875, 0.75, 0.8438, 0.75, 0.8437, 0.6875, 0.875, 0.625, 0.875, 0.6875, 0.8437, 0.6875, 0.8438, 0.625, 0.875, 0.5625, 0.875, 0.625, 0.8438, 0.625, 0.8437, 0.5625, 0.9375, 0.4437, 0.9375, 0.4537, 0.9062, 0.4537, 0.9062, 0.4437, 0.8437, 0.6875, 0.8438, 0.75, 0.8125, 0.75, 0.8125, 0.6875, 0.8438, 0.625, 0.8437, 0.6875, 0.8125, 0.6875, 0.8125, 0.625, 0.8437, 0.5625, 0.8438, 0.625, 0.8125, 0.625, 0.8125, 0.5625, 0.8437, 0.5, 0.8437, 0.5625, 0.8125, 0.5625, 0.8125, 0.5, 0.8437, 0.4786, 0.8437, 0.5, 0.8125, 0.5, 0.8125, 0.4786, 0.8438, 0.875, 0.8438, 0.9375, 0.8125, 0.9375, 0.8125, 0.875, 0.8437, 0.8125, 0.8438, 0.875, 0.8125, 0.875, 0.8125, 0.8125, 0.8438, 0.75, 0.8437, 0.8125, 0.8125, 0.8125, 0.8125, 0.75, 0.8125, 0.4786, 0.8125, 0.5, 0.7812, 0.5, 0.7812, 0.4786, 0.8125, 0.875, 0.8125, 0.9375, 0.7812, 0.9375, 0.7812, 0.875, 0.8125, 0.8125, 0.8125, 0.875, 0.7812, 0.875, 0.7812, 0.8125, 0.8125, 0.75, 0.8125, 0.8125, 0.7812, 0.8125, 0.7812, 0.75, 0.875, 0.4437, 0.875, 0.4537, 0.8437, 0.4537, 0.8437, 0.4437, 0.8125, 0.6875, 0.8125, 0.75, 0.7812, 0.75, 0.7812, 0.6875, 0.8125, 0.625, 0.8125, 0.6875, 0.7812, 0.6875, 0.7812, 0.625, 0.8125, 0.5625, 0.8125, 0.625, 0.7812, 0.625, 0.7812, 0.5625, 0.8125, 0.5, 0.8125, 0.5625, 0.7812, 0.5625, 0.7812, 0.5, 0.7812, 0.6875, 0.7812, 0.75, 0.75, 0.75, 0.75, 0.6875, 0.7812, 0.625, 0.7812, 0.6875, 0.75, 0.6875, 0.75, 0.625, 0.7812, 0.5625, 0.7812, 0.625, 0.75, 0.625, 0.75, 0.5625, 0.7812, 0.5, 0.7812, 0.5625, 0.75, 0.5625, 0.75, 0.5, 0.7812, 0.4786, 0.7812, 0.5, 0.75, 0.5, 0.75, 0.4786, 0.7812, 0.875, 0.7812, 0.9375, 0.75, 0.9375, 0.75, 0.875, 0.7812, 0.8125, 0.7812, 0.875, 0.75, 0.875, 0.75, 0.8125, 0.7812, 0.75, 0.7812, 0.8125, 0.75, 0.8125, 0.75, 0.75, 0.8125, 0.4437, 0.8125, 0.4537, 0.7812, 0.4537, 0.7812, 0.4437, 0.2188, 0.4437, 0.2187, 0.4537, 0.1875, 0.4537, 0.1875, 0.4437, 0.9687, 0.4437, 0.9687, 0.4537, 0.9375, 0.4537, 0.9375, 0.4437, 0.1875, 0.4375, 0.1875, 0.4437, 0.1562, 0.4437, 0.1562, 0.4375, 0.1562, 0.4375, 0.1562, 0.4437, 0.125, 0.4437, 0.125, 0.4375, 0.7812, 0.4437, 0.7812, 0.4537, 0.75, 0.4537, 0.75, 0.4437, 0.9062, 0.4437, 0.9062, 0.4537, 0.875, 0.4537, 0.875, 0.4437, 0.2188, 0.4375, 0.2188, 0.4437, 0.1875, 0.4437, 0.1875, 0.4375, 0.0625, 0.4375, 0.0625, 0.4437, 0.03125, 0.4437, 0.03125, 0.4375, 0.1562, 0.4437, 0.1562, 0.4537, 0.125, 0.4537, 0.125, 0.4437, 0.09375, 0.4437, 0.09375, 0.4537, 0.0625, 0.4537, 0.0625, 0.4437, 0.8437, 0.4437, 0.8437, 0.4537, 0.8125, 0.4537, 0.8125, 0.4437, 0.8437, 0.4375, 0.8437, 0.4437, 0.8125, 0.4437, 0.8125, 0.4375, 0.9375, 0.4375, 0.9375, 0.4437, 0.9062, 0.4437, 0.9062, 0.4375, 0.03125, 0.4437, 0.03125, 0.4537, 0.0, 0.4537, 0.0, 0.4437, 0.9062, 0.4375, 0.9062, 0.4437, 0.875, 0.4437, 0.875, 0.4375, 0.8125, 0.4375, 0.8125, 0.4437, 0.7812, 0.4437, 0.7812, 0.4375, 0.03125, 0.4375, 0.03125, 0.4437, 0.0, 0.4437, 0.0, 0.4375, 0.25, 0.4626, 0.25, 0.4715, 0.2187, 0.4715, 0.2187, 0.4626, 0.25, 0.4537, 0.25, 0.4626, 0.2187, 0.4626, 0.2187, 0.4537, 0.2187, 0.4537, 0.2187, 0.4626, 0.1875, 0.4626, 0.1875, 0.4537, 0.1875, 0.4537, 0.1875, 0.4626, 0.1562, 0.4626, 0.1562, 0.4537, 0.1562, 0.4537, 0.1562, 0.4626, 0.125, 0.4626, 0.125, 0.4537, 0.125, 0.4537, 0.125, 0.4626, 0.09375, 0.4626, 0.09375, 0.4537, 0.09375, 0.4537, 0.09375, 0.4626, 0.0625, 0.4626, 0.0625, 0.4537, 0.0625, 0.4537, 0.0625, 0.4626, 0.03125, 0.4626, 0.03125, 0.4537, 0.03125, 0.4537, 0.03125, 0.4626, 0.0, 0.4626, 0.0, 0.4537, 1.0, 0.4537, 1.0, 0.4626, 0.9687, 0.4626, 0.9687, 0.4537, 0.9687, 0.4537, 0.9687, 0.4626, 0.9375, 0.4626, 0.9375, 0.4537, 0.9375, 0.4537, 0.9375, 0.4626, 0.9062, 0.4626, 0.9062, 0.4537, 0.9062, 0.4537, 0.9062, 0.4626, 0.875, 0.4626, 0.875, 0.4537, 0.875, 0.4537, 0.875, 0.4626, 0.8437, 0.4626, 0.8437, 0.4537, 0.8437, 0.4537, 0.8437, 0.4626, 0.8125, 0.4626, 0.8125, 0.4537, 0.8125, 0.4537, 0.8125, 0.4626, 0.7812, 0.4626, 0.7812, 0.4537, 0.7812, 0.4537, 0.7812, 0.4626, 0.75, 0.4626, 0.75, 0.4537, 0.75, 0.4626, 0.7812, 0.4626, 0.7812, 0.4786, 0.75, 0.4786, 0.7812, 0.4626, 0.8125, 0.4626, 0.8125, 0.4786, 0.7812, 0.4786, 0.8125, 0.4626, 0.8437, 0.4626, 0.8437, 0.4786, 0.8125, 0.4786, 0.8437, 0.4626, 0.875, 0.4626, 0.875, 0.4786, 0.8437, 0.4786, 0.875, 0.4626, 0.9062, 0.4626, 0.9062, 0.4786, 0.875, 0.4786, 0.9062, 0.4626, 0.9375, 0.4626, 0.9375, 0.4786, 0.9062, 0.4786, 0.9375, 0.4626, 0.9687, 0.4626, 0.9687, 0.4786, 0.9375, 0.4786, 0.9687, 0.4626, 1.0, 0.4626, 0.0, 0.4786, 0.9687, 0.4786, 0.0, 0.4626, 0.03125, 0.4626, 0.03125, 0.4786, 0.0, 0.4786, 0.03125, 0.4626, 0.0625, 0.4626, 0.0625, 0.4786, 0.03125, 0.4786, 0.0625, 0.4626, 0.09375, 0.4626, 0.09375, 0.4786, 0.0625, 0.4786, 0.09375, 0.4626, 0.125, 0.4626, 0.125, 0.4786, 0.09375, 0.4786, 0.125, 0.4626, 0.1562, 0.4626, 0.1562, 0.4786, 0.125, 0.4786, 0.1562, 0.4626, 0.1875, 0.4626, 0.1875, 0.4786, 0.1562, 0.4786, 0.1875, 0.4626, 0.2187, 0.4626, 0.2187, 0.4715, 0.2187, 0.4786, 0.1875, 0.4786])
me_sphere.update()

# ---- objects
ob_light = bpy.data.objects.new('Light', light_light)
ob_camera = bpy.data.objects.new('Camera', cam_camera)
ob_empty = bpy.data.objects.new('Empty', None)
ob_empty_001 = bpy.data.objects.new('Empty.001', None)
ob_cylinder = bpy.data.objects.new('Cylinder', me_cylinder_001)
ob_sphere = bpy.data.objects.new('Sphere', me_sphere)

# ---- transforms, parenting, visibility, modifiers, constraints
ob_light.location = (4.076, 1.005, 5.904)
ob_light.rotation_euler = (0.6503, 0.05522, 1.866)
ob_light.lock_rotations_4d = False
ob_light.empty_display_type = 'ARROWS'
ob_light.color = (0.0, 0.0, 0.0, 0.0)
ob_light.lineart.crease_threshold = 0.0
ob_camera.location = (7.359, -6.926, 4.958)
ob_camera.rotation_euler = (1.109, 0.0, 0.8149)
ob_camera.lock_rotations_4d = False
ob_camera.empty_display_type = 'ARROWS'
ob_camera.color = (0.0, 0.0, 0.0, 0.0)
ob_camera.display_type = 'WIRE'
ob_camera.lineart.crease_threshold = 0.0
ob_empty.location = (0.5003, 0.0001314, 0.0)
ob_empty.rotation_euler = (1.571, -0.0, -0.0)
ob_empty.empty_display_type = 'IMAGE'
ob_empty.empty_display_size = 5.0
ob_empty.use_empty_image_alpha = True
ob_empty.color = (1.0, 1.0, 1.0, 0.4)
ob_empty_001.location = (-9.849e-32, 1.94, 4.436e-16)
ob_empty_001.rotation_euler = (1.571, -0.0, -1.571)
ob_empty_001.empty_display_type = 'IMAGE'
ob_empty_001.empty_display_size = 5.0
ob_empty_001.use_empty_image_alpha = True
ob_empty_001.color = (1.0, 1.0, 1.0, 0.4)
ob_cylinder.location = (-0.005627, -0.01436, -1.548)
ob_cylinder.scale = (-0.05535, -0.06425, -0.06425)
_m = ob_cylinder.modifiers.new('Mirror', 'MIRROR')
_m.use_clip = True
_m = ob_cylinder.modifiers.new('Auto Smooth', 'NODES')
_m.node_group = ng_auto_smooth
_gi = [s.identifier for s in ng_auto_smooth.interface.items_tree if s.item_type == 'SOCKET' and s.in_out == 'INPUT']
_m[_gi[1]] = 0.5236  # Angle
ob_sphere.location = (0.003239, -1.9e-07, 1.714)
ob_sphere.scale = (0.2787, 0.2153, 0.3546)
_m = ob_sphere.modifiers.new('Mirror', 'MIRROR')
_m.use_clip = True

# ---- collection membership
col_collection.objects.link(ob_light)
col_collection.objects.link(ob_camera)
col_collection.objects.link(ob_empty)
col_collection.objects.link(ob_empty_001)
col_collection.objects.link(ob_cylinder)
col_collection.objects.link(ob_sphere)

# ---- scene / render settings (as saved in the file)
scene.camera = ob_camera
scene.frame_start = 1; scene.frame_end = 250; scene.frame_set(24)
scene.render.engine = 'BLENDER_EEVEE_NEXT'
scene.cycles.sampling_pattern = 'TABULATED_SOBOL'
scene.cycles.use_light_tree = False
scene.view_settings.view_transform = 'Filmic'
bpy.context.view_layer.update()
